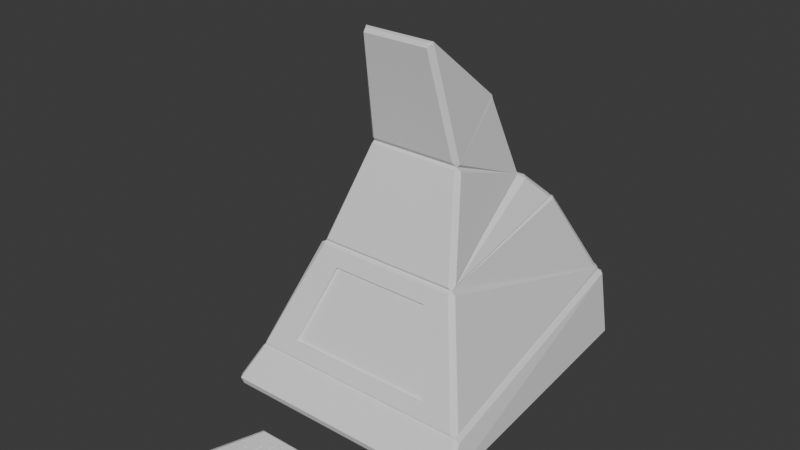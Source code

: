 # Source: base-with-logo-plate.blend  (saved by Blender 4.0.36; exported with 4.5.12 LTS)
import bpy
from mathutils import Matrix  # noqa: F401  (used for matrix-valued properties, if any)

bpy.ops.wm.read_factory_settings(use_empty=True)
scene = bpy.context.scene
scene.name = 'Scene'

# ---- collections
col_collection = bpy.data.collections.new('Collection'); scene.collection.children.link(col_collection)

# ---- world
world_world = bpy.data.worlds.new('World'); scene.world = world_world
world_world.use_nodes = True; world_world.node_tree.nodes.clear()
_N = world_world.node_tree.nodes; _L = world_world.node_tree.links
n0 = _N.new('ShaderNodeOutputWorld'); n0.name = 'World Output'; n0.location = (300, 300)
n1 = _N.new('ShaderNodeBackground'); n1.name = 'Background'; n1.location = (10, 300)
n1.inputs[0].default_value = (0.05088, 0.05088, 0.05088, 1.0)
_L.new(n1.outputs[0], n0.inputs[0])
n0.is_active_output = True
world_world.color = (0.05088, 0.05088, 0.05088)
world_world.use_sun_shadow = False
world_world.sun_shadow_jitter_overblur = 0.0

# ---- meshes
me_cube = bpy.data.meshes.new('Cube')
me_cube.from_pydata([(0.7869, 0.9237, 0.4122), (1.037, -0.9901, -0.3418), (0.2068, -0.1337, 3.128), (-0.7869, 0.9237, 0.4122), (-1.037, -0.9901, -0.3418), (-0.2068, -0.1337, 3.128), (1.132, -1.085, -0.7354), (-1.132, -1.085, -0.7354), (0.8819, 0.9237, -0.7354), (-0.8819, 0.9237, -0.7354), (0.716, -0.7256, 1.764), (-0.716, -0.7256, 1.764), (0.6109, 0.568, 2.25), (-0.6109, 0.568, 2.25), (0.616, -0.6538, 1.764), (-0.616, -0.6538, 1.764), (0.5076, 0.5175, 2.219), (-0.5076, 0.5175, 2.219), (0.4536, -0.4308, 3.582), (-0.4536, -0.4308, 3.582), (0.4164, 0.3209, 2.797), (-0.4164, 0.3209, 2.797), (0.2913, -0.3327, 3.522), (-0.2913, -0.3327, 3.522), (0.2748, 0.3691, 2.595), (-0.2748, 0.3691, 2.595), (0.2771, -0.5369, 5.644), (-0.2771, -0.5369, 5.644), (0.2771, 0.01274, 4.567), (-0.2771, 0.01274, 4.567), (1.117, -1.083, -0.2996), (-0.8785, 0.9931, 0.4545), (0.8785, 0.9931, 0.4545), (-1.117, -1.083, -0.2996), (1.124, -1.116, -0.3839), (1.162, -1.074, -0.3838), (-1.162, -1.074, -0.3838), (-1.124, -1.116, -0.3839), (0.9201, 1.008, 0.3703), (0.8737, 1.05, 0.3703), (-0.9201, 1.008, 0.3703), (-0.8737, 1.05, 0.3703), (0.3492, -0.5876, 5.755), (-0.3492, -0.5876, 5.755), (1.132, -1.052, -0.2573), (1.093, -1.096, -0.2573), (-0.8689, 0.964, 0.4968), (-0.8526, 1.006, 0.4968), (0.8526, 1.006, 0.4968), (0.8802, 0.964, 0.4968), (-1.093, -1.096, -0.2573), (-1.132, -1.052, -0.2573), (0.6419, 0.5647, 2.208), (0.5955, 0.6114, 2.208), (-0.7071, -0.7572, 1.722), (0.7071, -0.7572, 1.722), (-0.5955, 0.6114, 2.208), (-0.6419, 0.5647, 2.208), (0.5793, 0.5757, 2.276), (0.6261, 0.5287, 2.277), (0.7267, -0.6952, 1.821), (0.6873, -0.7371, 1.822), (-0.6283, 0.5283, 2.277), (-0.5822, 0.5757, 2.276), (-0.6873, -0.7371, 1.822), (-0.7267, -0.6952, 1.821), (0.4819, -0.4205, 3.626), (0.4305, -0.4542, 3.66), (-0.4305, -0.4542, 3.66), (-0.4819, -0.4204, 3.626), (-0.4466, 0.3876, 2.744), (-0.4973, 0.3534, 2.72), (-0.4925, -0.4176, 3.498), (-0.4536, -0.4521, 3.545), (0.4973, 0.3534, 2.72), (0.4466, 0.3876, 2.744), (0.4536, -0.4521, 3.545), (0.4925, -0.418, 3.498), (0.3052, -0.5854, 5.751), (-0.3052, -0.5854, 5.751), (0.3227, -0.6174, 5.742), (0.3279, -0.6333, 5.669), (-0.3279, -0.6333, 5.669), (-0.3227, -0.6174, 5.742), (0.2068, 0.1594, 3.128), (0.2748, 0.1842, 2.885), (0.2748, 0.1594, 3.128), (0.2811, -0.009119, 2.862), (0.2842, -0.1337, 3.128), (-0.2068, 0.1594, 3.128), (-0.2748, 0.1842, 2.885), (-0.2748, 0.1594, 3.128), (-0.2842, -0.1337, 3.128), (-0.2811, -0.009119, 2.862), (-0.7167, -0.6831, 1.894), (-0.6765, -0.7239, 1.902), (0.7167, -0.679, 1.894), (0.6765, -0.7228, 1.902), (0.3586, 0.06296, 4.359), (0.3143, 0.09363, 4.406), (0.3501, 0.05923, 4.438), (-0.3143, 0.09363, 4.406), (-0.3588, 0.06299, 4.359), (-0.3501, 0.05923, 4.438), (-0.4484, 0.3028, 2.825), (-0.4047, 0.3302, 2.846), (0.4047, 0.3302, 2.846), (0.4484, 0.3029, 2.825), (-0.8365, 0.9803, 0.5733), (0.8365, 0.9803, 0.5733), (-0.865, 0.9382, 0.5733), (0.8657, 0.9382, 0.5733), (0.76, -0.7312, 1.713), (-0.76, -0.7312, 1.713), (0.9463, 0.9988, -1.0), (0.9625, 1.054, -0.8691), (1.009, 1.012, -0.8692), (0.9636, 0.9832, -1.0), (1.201, -1.257, -1.0), (1.246, -1.24, -0.8695), (1.208, -1.282, -0.8696), (1.193, -1.265, -1.0), (-0.9636, 0.9832, -1.0), (-1.009, 1.012, -0.8692), (-0.9463, 0.9988, -1.0), (-0.9625, 1.054, -0.8691), (-1.193, -1.265, -1.0), (-1.208, -1.282, -0.8696), (-1.201, -1.257, -1.0), (-1.246, -1.24, -0.8695), (0.7492, -1.026, -0.00969), (0.4973, -0.7793, 1.446), (-0.7492, -1.026, -0.00969), (-0.4973, -0.7793, 1.446), (-0.7316, -1.028, 0.1388), (-0.4973, -0.8055, 1.44), (-0.7492, -1.045, 0.0378), (0.7316, -1.028, 0.1388), (0.7492, -1.045, 0.0378), (0.4973, -0.8055, 1.44)], [], [(3, 4, 7, 9), (17, 4, 3), (41, 125, 123, 40), (1, 4, 15, 14), (15, 4, 17), (6, 8, 9, 7), (4, 1, 6, 7), (0, 3, 9, 8), (1, 0, 8, 6), (15, 17, 25), (19, 73, 76, 18), (104, 94, 72), (22, 88, 87, 24, 14), (12, 13, 63, 58), (3, 0, 16, 17), (16, 0, 1), (22, 23, 27, 26), (23, 29, 27), (14, 15, 23, 22), (11, 54, 55, 10), (17, 16, 24, 25), (43, 27, 103), (27, 43, 79), (66, 98, 100, 42), (43, 103, 102, 69), (86, 28, 84), (86, 88, 22, 28), (14, 16, 1), (24, 16, 14), (23, 15, 25, 93, 92), (93, 25, 90), (28, 22, 26), (33, 30, 45, 50), (32, 31, 47, 48), (108, 109, 48, 47), (65, 21, 71), (12, 53, 56, 13), (127, 37, 36, 129), (26, 27, 79, 78), (76, 73, 95, 97), (60, 74, 20), (71, 62, 65), (98, 66, 107), (101, 103, 29), (91, 89, 29), (20, 75, 70, 21), (20, 107, 96, 60), (11, 10, 61, 64), (19, 18, 67, 68), (104, 19, 69), (34, 35, 30), (33, 36, 37), (38, 39, 32), (40, 31, 41), (102, 104, 69), (107, 66, 18), (72, 19, 104), (44, 45, 30), (46, 47, 31), (48, 49, 32), (50, 51, 33), (52, 53, 12), (56, 57, 13), (58, 59, 12), (60, 61, 10), (62, 63, 13), (64, 65, 11), (66, 67, 18), (68, 69, 19), (70, 71, 21), (72, 73, 19), (74, 75, 20), (76, 77, 18), (30, 33, 37, 34), (46, 113, 11), (31, 32, 39, 41), (119, 116, 38, 35), (120, 34, 37, 127), (36, 40, 123, 129), (108, 47, 46, 110), (74, 59, 58, 75), (76, 97, 96, 77), (42, 26, 78), (42, 81, 66), (63, 70, 75, 58), (64, 95, 94, 65), (38, 116, 115, 39), (81, 82, 68, 67), (68, 82, 69), (78, 80, 42), (83, 79, 43), (81, 42, 80), (43, 82, 83), (82, 81, 80, 83), (78, 79, 83, 80), (2, 84, 85, 87), (2, 87, 88), (86, 84, 2, 88), (89, 5, 93, 90), (93, 5, 92), (92, 5, 89, 91), (97, 95, 64, 61), (18, 77, 107), (94, 95, 73, 72), (20, 21, 105, 106), (96, 97, 61, 60), (21, 65, 94, 104), (96, 107, 77), (98, 99, 100), (101, 102, 103), (106, 107, 20), (98, 107, 106, 99), (101, 105, 104, 102), (28, 26, 100), (104, 105, 21), (100, 26, 42), (103, 27, 29), (34, 120, 119, 35), (52, 10, 111), (57, 110, 11), (53, 109, 108, 56), (56, 108, 110, 57), (62, 71, 70, 63), (53, 52, 111, 109), (12, 59, 60, 10), (45, 44, 112, 55), (48, 109, 111, 49), (57, 11, 13), (12, 10, 52), (49, 111, 10), (46, 11, 110), (35, 38, 32, 30), (60, 59, 74), (62, 13, 11, 65), (50, 54, 113, 51), (112, 44, 49), (33, 31, 40, 36), (113, 46, 51), (54, 50, 45, 55, 139, 137, 138, 136, 134, 135), (139, 55, 54, 135), (125, 41, 39, 115), (49, 10, 112), (51, 46, 31, 33), (30, 32, 49, 44), (55, 112, 10), (11, 113, 54), (114, 124, 125, 115), (119, 120, 121, 118), (127, 129, 128, 126), (120, 127, 126, 121), (115, 116, 117, 114), (123, 125, 124, 122), (122, 128, 129, 123), (116, 119, 118, 117), (124, 114, 117, 118, 121, 126, 128, 122), (133, 131, 139, 135), (131, 133, 132, 130), (130, 132, 136, 138), (132, 133, 134, 136), (131, 137, 139), (133, 135, 134), (137, 131, 130, 138), (69, 82, 43), (66, 81, 67), (99, 28, 100), (29, 28, 99, 101), (87, 85, 24), (92, 91, 29, 23), (89, 84, 28, 29), (89, 90, 84), (84, 90, 85), (25, 24, 85, 90), (99, 106, 105, 101)])
_uv = me_cube.uv_layers.new(name='UVMap')
_uv.uv.foreach_set('vector', [0.8592, 0.5158, 0.8592, 0.7342, 0.8592, 0.7342, 0.8592, 0.5158, 0.8592, 0.5158, 0.8592, 0.7342, 0.8592, 0.5158, 0.6176, 0.2556, 0.3839, 0.2552, 0.3839, 0.2458, 0.6176, 0.2458, 0.6408, 0.7342, 0.8592, 0.7342, 0.8592, 0.7342, 0.6408, 0.7342, 0.8592, 0.7342, 0.8592, 0.7342, 0.8592, 0.5158, 0.6408, 0.7342, 0.6408, 0.5158, 0.8592, 0.5158, 0.8592, 0.7342, 0.8592, 0.7342, 0.6408, 0.7342, 0.6408, 0.7342, 0.8592, 0.7342, 0.6408, 0.5158, 0.8592, 0.5158, 0.8592, 0.5158, 0.6408, 0.5158, 0.6408, 0.7342, 0.6408, 0.5158, 0.6408, 0.5158, 0.6408, 0.7342, 0.8592, 0.7342, 0.8592, 0.5158, 0.8592, 0.5158, 0.625, 1.0, 0.625, 0.9893, 0.625, 0.7607, 0.625, 0.75, 0.625, 0.2183, 0.625, 0.0117, 0.625, 0.0117, 0.6408, 0.7342, 0.6408, 0.6796, 0.6408, 0.625, 0.6408, 0.5158, 0.6408, 0.7342, 0.625, 0.5, 0.625, 0.25, 0.625, 0.2585, 0.625, 0.4913, 0.8592, 0.5158, 0.6408, 0.5158, 0.6408, 0.5158, 0.8592, 0.5158, 0.6408, 0.5158, 0.6408, 0.5158, 0.6408, 0.7342, 0.6408, 0.7342, 0.8592, 0.7342, 0.8592, 0.7342, 0.6408, 0.7342, 0.8592, 0.7342, 0.8592, 0.5158, 0.8592, 0.7342, 0.6408, 0.7342, 0.8592, 0.7342, 0.8592, 0.7342, 0.6408, 0.7342, 0.625, 1.0, 0.625, 0.9927, 0.625, 0.7573, 0.625, 0.75, 0.8592, 0.5158, 0.6408, 0.5158, 0.6408, 0.5158, 0.8592, 0.5158, 0.875, 0.7318, 0.8592, 0.7342, 0.875, 0.5117, 0.8592, 0.7342, 0.8729, 0.7344, 0.8657, 0.7407, 0.625, 0.7318, 0.625, 0.5198, 0.625, 0.5117, 0.625, 0.7318, 0.625, 0.01822, 0.625, 0.2271, 0.625, 0.2194, 0.625, 0.01822, 0.6408, 0.5158, 0.6603, 0.5166, 0.875, 0.5253, 0.6408, 0.5158, 0.6408, 0.6796, 0.6408, 0.7342, 0.6408, 0.5158, 0.6408, 0.7342, 0.6408, 0.5158, 0.6408, 0.7342, 0.6408, 0.5158, 0.6408, 0.5158, 0.6408, 0.7342, 0.8592, 0.7342, 0.8592, 0.7342, 0.8592, 0.5158, 0.8592, 0.625, 0.8592, 0.6796, 0.8592, 0.625, 0.8592, 0.5158, 0.8592, 0.5158, 0.6408, 0.5158, 0.6408, 0.7342, 0.6408, 0.7342, 0.625, 1.0, 0.625, 0.75, 0.625, 0.7548, 0.625, 0.9952, 0.625, 0.5, 0.625, 0.25, 0.625, 0.256, 0.625, 0.494, 0.625, 0.2561, 0.625, 0.4939, 0.625, 0.494, 0.625, 0.256, 0.625, 0.0117, 0.625, 0.2415, 0.625, 0.2417, 0.625, 0.5, 0.625, 0.4916, 0.625, 0.2584, 0.625, 0.25, 0.3951, 0.0, 0.6181, 0.0, 0.6176, 0.004227, 0.3946, 0.004227, 0.6408, 0.7342, 0.8592, 0.7342, 0.8599, 0.7421, 0.6343, 0.7407, 0.625, 0.7607, 0.625, 0.9893, 0.625, 0.9926, 0.625, 0.7574, 0.625, 0.7385, 0.625, 0.5083, 0.625, 0.5085, 0.625, 0.2417, 0.625, 0.2417, 0.625, 0.0117, 0.625, 0.5311, 0.625, 0.7411, 0.625, 0.5311, 0.8602, 0.5027, 0.8698, 0.5052, 0.8592, 0.5158, 0.8592, 0.5158, 0.625, 0.5253, 0.8592, 0.5158, 0.625, 0.5, 0.625, 0.4881, 0.625, 0.2617, 0.625, 0.25, 0.625, 0.5124, 0.625, 0.5257, 0.625, 0.7385, 0.625, 0.7385, 0.625, 1.0, 0.625, 0.75, 0.625, 0.7573, 0.625, 0.9927, 0.625, 1.0, 0.625, 0.75, 0.625, 0.7611, 0.625, 0.9889, 0.625, 0.2249, 0.625, 0.0, 0.625, 0.008959, 0.6176, 0.7544, 0.6176, 0.7458, 0.625, 0.75, 0.625, 0.002565, 0.6176, 0.004227, 0.618, 0.0004236, 0.6176, 0.5042, 0.6176, 0.4944, 0.625, 0.5, 0.6176, 0.2458, 0.625, 0.25, 0.6176, 0.2556, 0.625, 0.2194, 0.625, 0.2194, 0.625, 0.01822, 0.625, 0.5311, 0.625, 0.7411, 0.625, 0.75, 0.625, 0.0117, 0.625, 0.0, 0.625, 0.2175, 0.625, 0.7455, 0.625, 0.7499, 0.625, 0.75, 0.625, 0.2421, 0.625, 0.2514, 0.625, 0.25, 0.625, 0.494, 0.625, 0.5043, 0.625, 0.5, 0.625, 0.0, 0.625, 0.004487, 0.625, 0.0, 0.625, 0.5079, 0.625, 0.4986, 0.625, 0.5, 0.625, 0.2584, 0.625, 0.2495, 0.625, 0.25, 0.625, 0.4913, 0.625, 0.502, 0.625, 0.5, 0.625, 0.7385, 0.625, 0.7476, 0.625, 0.75, 0.625, 0.2417, 0.625, 0.2514, 0.625, 0.25, 0.625, 3.316e-05, 0.625, 0.007388, 0.625, 0.0, 0.625, 0.7318, 0.625, 0.7476, 0.625, 0.75, 0.625, 0.0, 0.625, 0.008959, 0.625, 0.0, 0.625, 0.2617, 0.625, 0.2483, 0.625, 0.25, 0.625, 0.9987, 0.625, 0.9893, 0.625, 0.993, 0.625, 0.5083, 0.625, 0.4983, 0.625, 0.5085, 0.625, 0.7607, 0.625, 0.752, 0.625, 0.75, 0.625, 0.75, 0.625, 1.0, 0.6176, 0.9956, 0.6176, 0.7544, 0.625, 0.2155, 0.625, 0.004487, 0.625, 0.004487, 0.625, 0.25, 0.625, 0.5, 0.6176, 0.4944, 0.6176, 0.2556, 0.3946, 0.7458, 0.3839, 0.5042, 0.6176, 0.5042, 0.6176, 0.7458, 0.3946, 0.7542, 0.6176, 0.7544, 0.6176, 0.9956, 0.3946, 0.9958, 0.6176, 0.004227, 0.6176, 0.2458, 0.3839, 0.2458, 0.3946, 0.004227, 0.625, 0.2561, 0.625, 0.256, 0.625, 0.2421, 0.625, 0.2421, 0.625, 0.5083, 0.625, 0.5083, 0.625, 0.4913, 0.625, 0.4881, 0.625, 0.7607, 0.625, 0.7574, 0.625, 0.7385, 0.625, 0.7385, 0.625, 0.7318, 0.6408, 0.7342, 0.6343, 0.7407, 0.625, 0.7318, 0.625, 0.7643, 0.625, 0.7318, 0.625, 0.2585, 0.625, 0.2617, 0.625, 0.4881, 0.625, 0.4913, 0.625, 0.0, 0.625, 0.0, 0.625, 0.0117, 0.625, 0.0117, 0.6176, 0.5042, 0.3839, 0.5042, 0.3839, 0.4948, 0.6176, 0.4944, 0.625, 0.7643, 0.625, 0.9857, 0.625, 0.9889, 0.625, 0.7611, 0.625, 0.0, 0.625, 0.0, 0.625, 0.01822, 0.6343, 0.7407, 0.6313, 0.7385, 0.6271, 0.7344, 0.8687, 0.7385, 0.8657, 0.7407, 0.8729, 0.7344, 0.625, 0.7643, 0.625, 0.738, 0.625, 0.7621, 0.8748, 0.7327, 0.8695, 0.7379, 0.8687, 0.7385, 0.625, 0.9857, 0.625, 0.7643, 0.625, 0.7659, 0.625, 0.9841, 0.6343, 0.7407, 0.8599, 0.7421, 0.8604, 0.7483, 0.6291, 0.7459, 0.625, 0.0, 0.625, 0.2247, 0.3966, 0.241, 0.3755, 0.0, 0.625, 1.0, 0.3755, 1.0, 0.625, 0.8909, 0.7791, 0.5253, 0.875, 0.5253, 0.875, 0.75, 0.7659, 0.75, 0.625, 0.5253, 0.625, 0.75, 0.3755, 0.75, 0.3966, 0.509, 0.3755, 0.75, 0.625, 0.75, 0.625, 0.8591, 0.7341, 0.75, 0.625, 0.75, 0.625, 0.5253, 0.7209, 0.5253, 0.625, 0.7574, 0.625, 0.9926, 0.625, 0.9927, 0.625, 0.7573, 0.625, 0.75, 0.625, 0.7385, 0.625, 0.5315, 0.625, 0.0117, 0.625, 0.0, 0.625, 0.0, 0.625, 0.0117, 0.625, 0.5, 0.625, 0.2544, 0.625, 0.2712, 0.625, 0.4788, 0.625, 0.7385, 0.625, 0.7574, 0.625, 0.7573, 0.625, 0.7385, 0.625, 0.2415, 0.625, 0.0117, 0.625, 0.0117, 0.625, 0.2183, 0.625, 0.7385, 0.625, 0.5266, 0.625, 0.7385, 0.625, 0.4856, 0.625, 0.4742, 0.625, 0.4855, 0.625, 0.2758, 0.625, 0.2644, 0.625, 0.2688, 0.625, 0.5164, 0.625, 0.5257, 0.625, 0.5124, 0.625, 0.4856, 0.625, 0.4879, 0.625, 0.4788, 0.625, 0.4742, 0.625, 0.2758, 0.625, 0.2712, 0.625, 0.2621, 0.625, 0.2644, 0.6408, 0.5158, 0.6408, 0.7342, 0.6302, 0.5052, 0.625, 0.2244, 0.625, 0.2291, 0.625, 0.2353, 0.6302, 0.5052, 0.6408, 0.7342, 0.625, 0.7318, 0.875, 0.5117, 0.8592, 0.7342, 0.8592, 0.5158, 0.6176, 0.7544, 0.3946, 0.7542, 0.3946, 0.7458, 0.6176, 0.7458, 0.625, 0.5079, 0.625, 0.7147, 0.625, 0.5079, 0.625, 0.2421, 0.625, 0.2421, 0.625, 0.03648, 0.625, 0.4916, 0.625, 0.4939, 0.625, 0.2561, 0.625, 0.2584, 0.625, 0.2584, 0.625, 0.2561, 0.625, 0.2421, 0.625, 0.2421, 0.625, 0.2417, 0.625, 0.2417, 0.625, 0.2617, 0.625, 0.2585, 0.625, 0.4916, 0.625, 0.5079, 0.625, 0.5079, 0.625, 0.4939, 0.625, 0.5, 0.625, 0.5083, 0.625, 0.7426, 0.625, 0.75, 0.625, 0.7548, 0.625, 0.7455, 0.625, 0.7455, 0.625, 0.7572, 0.625, 0.494, 0.625, 0.4939, 0.625, 0.5079, 0.625, 0.5079, 0.625, 0.2421, 0.625, 0.0, 0.625, 0.25, 0.625, 0.5, 0.625, 0.7147, 0.625, 0.5079, 0.625, 0.5079, 0.625, 0.5079, 0.625, 0.7455, 0.625, 0.2421, 0.625, 0.03648, 0.625, 0.2421, 0.6176, 0.7458, 0.6176, 0.5042, 0.625, 0.5, 0.625, 0.75, 0.625, 0.7426, 0.625, 0.5083, 0.625, 0.5083, 0.625, 0.2417, 0.625, 0.25, 0.625, 0.0, 0.625, 0.007388, 0.625, 0.0, 0.625, 0.0, 0.625, 0.004487, 0.625, 0.004487, 0.625, 0.7455, 0.625, 0.7455, 0.625, 0.536, 0.625, 0.0, 0.625, 0.25, 0.6176, 0.2458, 0.6176, 0.004227, 0.625, 0.004487, 0.625, 0.2155, 0.625, 0.004487, 0.625, 0.9928, 0.625, 0.9952, 0.625, 0.7548, 0.625, 0.7572, 0.625, 0.7962, 0.625, 0.7896, 0.625, 0.7891, 0.625, 0.9609, 0.625, 0.9604, 0.625, 0.9538, 0.625, 0.7962, 0.625, 0.7572, 0.625, 0.9928, 0.625, 0.9538, 0.3839, 0.2552, 0.6176, 0.2556, 0.6176, 0.4944, 0.3839, 0.4948, 0.625, 0.5079, 0.625, 0.7455, 0.625, 0.7455, 0.625, 0.004487, 0.625, 0.2457, 0.625, 0.25, 0.625, 0.0, 0.625, 0.75, 0.625, 0.5, 0.625, 0.536, 0.625, 0.7455, 0.625, 0.7572, 0.625, 0.7455, 0.625, 0.7455, 0.625, 0.004487, 0.625, 0.004487, 0.625, 0.0, 0.375, 0.4996, 0.375, 0.2717, 0.3839, 0.2552, 0.3839, 0.4948, 0.3946, 0.7458, 0.3946, 0.7542, 0.375, 0.749, 0.375, 0.7473, 0.375, 0.9948, 0.375, 0.9873, 0.375, 0.9781, 0.375, 0.9798, 0.3946, 0.7542, 0.3946, 0.9958, 0.375, 0.9798, 0.375, 0.749, 0.3839, 0.4948, 0.3839, 0.5042, 0.375, 0.5032, 0.375, 0.4996, 0.375, 0.2624, 0.375, 0.2552, 0.375, 0.2717, 0.375, 0.2746, 0.375, 0.2746, 0.375, 0.9781, 0.375, 0.982, 0.375, 0.2627, 0.3839, 0.5042, 0.3946, 0.7458, 0.375, 0.7473, 0.375, 0.5032, 0.375, 0.2717, 0.375, 0.4996, 0.375, 0.5032, 0.375, 0.7473, 0.375, 0.749, 0.375, 0.9798, 0.375, 0.9781, 0.375, 0.2746, 0.875, 0.75, 0.625, 0.75, 0.625, 0.75, 0.875, 0.75, 0.625, 0.75, 0.875, 0.75, 0.125, 0.75, 0.375, 0.75, 0.375, 0.75, 0.125, 0.75, 0.125, 0.75, 0.375, 0.75, 0.125, 0.75, 0.875, 0.75, 0.1776, 0.75, 0.125, 0.75, 0.625, 0.75, 0.3925, 0.75, 0.625, 0.75, 0.875, 0.75, 0.875, 0.75, 0.1776, 0.75, 0.3925, 0.75, 0.625, 0.75, 0.375, 0.75, 0.375, 0.75, 0.625, 0.01822, 0.625, 0.0, 0.625, 0.01822, 0.625, 0.7318, 0.625, 0.7643, 0.625, 0.7611, 0.6514, 0.5001, 0.6408, 0.5158, 0.6397, 0.5029, 0.8592, 0.5158, 0.6408, 0.5158, 0.6514, 0.5001, 0.8602, 0.5027, 0.6408, 0.612, 0.6408, 0.5158, 0.6408, 0.5158, 0.8592, 0.66, 0.8592, 0.5158, 0.8592, 0.5158, 0.8592, 0.7342, 0.625, 0.5253, 0.875, 0.5253, 0.6603, 0.5166, 0.8397, 0.5166, 0.625, 0.5253, 0.3966, 0.509, 0.875, 0.5253, 0.875, 0.5253, 0.3966, 0.509, 0.3966, 0.241, 0.8592, 0.5158, 0.6408, 0.5158, 0.3966, 0.241, 0.8592, 0.5158, 0.625, 0.4742, 0.625, 0.4788, 0.625, 0.2712, 0.625, 0.2758])
me_cube.materials.append(None)
me_cube.use_mirror_vertex_groups = False
me_cube.update()
me_cube_001 = bpy.data.meshes.new('Cube.001')
me_cube_001.from_pydata([(0.7886, -2.345, -0.4951), (-0.9936, -1.918, -0.9193), (-0.6568, -1.918, 0.9017), (0.777, -2.345, -0.657), (0.8335, -2.345, -0.6158), (0.9936, -1.918, -0.9193), (0.8365, -2.345, -0.5828), (0.6568, -1.918, 0.9017), (0.8634, -2.345, -0.5247), (0.8544, -2.345, -0.6378), (0.8325, -2.345, -0.4932), (0.8276, -2.345, -0.5691), (0.8157, -2.345, -0.6954), (0.8216, -2.345, -0.7037), (0.8246, -2.345, -0.7155), (0.813, -2.345, -0.4894), (-1.091, -0.6484, -1.0), (0.78, -2.345, -0.6597), (-0.724, -0.6485, 0.9824), (0.7859, -2.345, -0.8108), (0.7651, -2.345, -0.5114), (1.091, -0.6484, -1.0), (0.724, -0.6485, 0.9824), (0.774, -2.345, -0.5031), (0.7508, -2.345, -0.5938), (0.7538, -2.345, -0.6103), (0.8127, -2.345, -0.815), (0.8127, -2.345, -0.7325), (0.7537, -2.345, -0.541), (0.8663, -2.345, -0.6584), (0.804, -2.345, -0.5644), (0.8529, -2.345, -0.5082), (0.8737, -2.345, -0.7449), (0.8603, -2.345, -0.6474), (0.8618, -2.345, -0.7779), (0.8559, -2.345, -0.7889), (0.8468, -2.345, -0.7998), (0.8213, -2.345, -0.5622), (0.8187, -2.345, -0.6996), (0.8216, -2.345, -0.727), (0.8023, -2.345, -0.5794), (0.8097, -2.345, -0.5952), (0.8038, -2.345, -0.815), (0.7874, -2.345, -0.668), (0.7799, -2.345, -0.7107), (0.774, -2.345, -0.6529), (0.7705, -2.345, -0.7985), (0.7502, -2.345, -0.5814), (0.7502, -2.345, -0.5759), (0.7517, -2.345, -0.775), (0.7457, -2.345, -0.7628), (0.7427, -2.345, -0.7518), (0.7576, -2.345, -0.6254), (0.7636, -2.345, -0.6364), (0.8053, -2.345, -0.7325), (0.7963, -2.345, -0.727), (0.8082, -2.345, -0.6886), (0.7963, -2.345, -0.6776), (0.8122, -2.345, -0.5598), (0.832, -2.345, -0.8095), (0.844, -2.345, -0.4985), (0.8678, -2.345, -0.7628), (0.8769, -2.345, -0.7106), (0.8753, -2.345, -0.6884), (0.8707, -2.345, -0.6693), (0.8678, -2.345, -0.543), (0.8678, -2.345, -0.5485), (-0.5448, -2.345, -0.5004), (-0.5091, -2.345, -0.5629), (-0.4733, -2.345, 0.5216), (-0.3502, -2.345, -0.621), (-0.3483, -2.345, -0.5783), (-0.7413, -2.345, -0.6788), (-0.6341, -2.345, 0.2496), (-0.5626, -2.345, -0.7834), (-0.4697, -2.345, -0.702), (-0.4733, -2.345, -0.4949), (-0.4604, -2.345, -0.7889), (-0.4568, -2.345, -0.5883), (-0.1399, -2.345, 0.376), (-0.4823, -2.345, -0.5786), (-0.4465, -2.345, 0.67), (-0.3528, -2.345, 0.67), (-0.2322, -2.345, -0.2037), (0.3275, -2.345, -0.2037), (0.4465, -2.345, 0.67), (0.4793, -2.345, 0.5216), (0.64, -2.345, 0.2496), (0.4674, -2.345, -0.4894), (0.4346, -2.345, -0.4894), (0.3885, -2.345, -0.4894), (0.3885, -2.345, -0.6268), (0.3334, -2.345, -0.668), (0.2917, -2.345, -0.4894), (0.2322, -2.345, 0.4415), (0.128, -2.345, 0.3301), (0.05656, -2.345, -0.4894), (-0.05656, -2.345, -0.4894), (-0.1399, -2.345, 0.1233), (-0.2977, -2.345, -0.5965), (-0.2977, -2.345, -0.6268), (-0.3185, -2.345, -0.5114), (-0.3453, -2.345, -0.5912), (-0.3572, -2.345, -0.6268), (-0.4168, -2.345, -0.4894), (-0.4584, -2.345, -0.5114), (-0.4704, -2.345, -0.5938), (-0.4644, -2.345, -0.5938), (-0.4644, -2.345, -0.7009), (-0.4942, -2.345, -0.7257), (-0.5239, -2.345, -0.4894), (-0.5439, -2.345, -0.6048), (-0.5418, -2.345, -0.7009), (-0.5507, -2.345, -0.6625), (-0.5478, -2.345, -0.679), (-0.8276, -2.345, -0.6898), (0.3275, -2.345, 0.7964), (-0.4733, -2.345, 0.09167), (-0.7413, -2.345, -0.804), (-0.6698, -2.345, -0.804), (-0.6341, -2.345, 0.3746), (-0.5269, -2.345, -0.7276), (-0.4555, -2.345, -0.7106), (-0.3126, -2.345, -0.521), (0.04465, -2.345, -0.6886), (0.04465, -2.345, -0.6062), (-0.5879, -2.345, -0.7312), (-0.5909, -2.345, -0.5828), (-0.5671, -2.345, 0.5216), (-0.5293, -2.345, -0.5783), (-0.4452, -2.345, -0.7641), (-0.4421, -2.345, -0.7476), (-0.3325, -2.345, -0.4943), (-0.326, -2.345, -0.5004), (-0.3275, -2.345, -0.2037), (0.2322, -2.345, -0.2037), (0.3587, -2.345, 0.67), (0.5671, -2.345, 0.5216), (0.64, -2.345, 0.3746), (0.5671, -2.345, 0.2496), (0.579, -2.345, -0.4894), (0.4793, -2.345, 0.09167), (0.4674, -2.345, -0.804), (0.4465, -2.345, -0.0457), (0.4346, -2.345, -0.815), (0.3334, -2.345, -0.804), (0.3275, -2.345, 0.6082), (0.3275, -2.345, 0.5436), (0.2917, -2.345, -0.804), (0.2664, -2.345, -0.4894), (0.1846, -2.345, -0.5732), (0.1846, -2.345, -0.804), (0.1414, -2.345, -0.4894), (0.1414, -2.345, -0.5732), (0.128, -2.345, 0.1439), (0.1221, -2.345, -0.4894), (0.1221, -2.345, -0.804), (0.07591, -2.345, -0.4894), (0.05656, -2.345, -0.5732), (-0.04614, -2.345, 0.4804), (-0.0521, -2.345, -0.03608), (-0.05656, -2.345, -0.804), (-0.1399, -2.345, 0.3115), (-0.1399, -2.345, 0.04607), (-0.1399, -2.345, -0.2243), (-0.2322, -2.345, 0.4818), (-0.2798, -2.345, -0.804), (-0.3066, -2.345, -0.532), (-0.2992, -2.345, -0.5526), (-0.2977, -2.345, -0.5732), (-0.3002, -2.345, -0.6432), (-0.3298, -2.345, -0.6838), (-0.3438, -2.345, -0.4894), (-0.3453, -2.345, -0.5996), (-0.3453, -2.345, -0.61), (-0.3334, -2.345, -0.804), (-0.3766, -2.345, -0.6268), (-0.3766, -2.345, -0.6996), (-0.4168, -2.345, -0.804), (-0.4465, -2.345, -0.0457), (-0.4515, -2.345, -0.7174), (-0.448, -2.345, -0.7229), (-0.4436, -2.345, -0.7325), (-0.4795, -2.345, -0.7106), (-0.4838, -2.345, -0.7161), (-0.4759, -2.345, -0.7064), (-0.4852, -2.345, -0.8095), (-0.4927, -2.345, -0.4894), (-0.5061, -2.345, -0.5622), (-0.4903, -2.345, -0.5687), (-0.5031, -2.345, -0.7325), (-0.5206, -2.345, -0.5686), (-0.5373, -2.345, -0.4952), (-0.5369, -2.345, -0.588), (-0.5389, -2.345, -0.804), (-0.5589, -2.345, -0.5152), (-0.5478, -2.345, -0.6144), (-0.5507, -2.345, -0.6309), (-0.5522, -2.345, -0.7943), (-0.5671, -2.345, 0.2496), (-0.5671, -2.345, -0.5251), (-0.579, -2.345, -0.5471), (-0.5731, -2.345, -0.5361), (-0.5701, -2.345, -0.7724), (-0.585, -2.345, -0.5636), (-0.5954, -2.345, -0.6996), (-0.5929, -2.345, -0.7174), (-0.585, -2.345, -0.7408), (-0.6237, -2.345, -0.4894), (-0.6698, -2.345, -0.4894), (-0.7011, -2.345, -0.4798), (-0.7852, -2.345, -0.6567), (-0.7852, -2.345, -0.7644), (-0.8276, -2.345, -0.804), (-0.8737, -2.345, -0.804), (-0.8737, -2.345, -0.4798), (-0.7011, -2.345, -0.804), (-0.6237, -2.345, -0.804), (-0.5969, -2.345, -0.6584), (-0.5969, -2.345, -0.6199), (-0.5939, -2.345, -0.5952), (-0.576, -2.345, -0.7628), (-0.5671, -2.345, 0.09167), (-0.5671, -2.345, 0.3746), (-0.5363, -2.345, -0.7151), (-0.5135, -2.345, -0.815), (-0.5276, -2.345, -0.8095), (-0.5135, -2.345, -0.7325), (-0.4986, -2.345, -0.8138), (-0.4997, -2.345, -0.5622), (-0.4897, -2.345, -0.7215), (-0.4778, -2.345, -0.586), (-0.4501, -2.345, -0.7765), (-0.448, -2.345, -0.5704), (-0.4437, -2.345, -0.5498), (-0.4451, -2.345, -0.5622), (-0.446, -2.345, -0.5385), (-0.3766, -2.345, -0.804), (-0.3766, -2.345, -0.5732), (-0.3528, -2.345, -0.5732), (-0.3647, -2.345, -0.5732), (-0.3528, -2.345, -0.0457), (-0.3275, -2.345, 0.7648), (-0.3135, -2.345, -0.6693), (-0.3029, -2.345, -0.6529), (-0.0521, -2.345, -0.2985), (-0.01637, -2.345, -0.804), (-0.01637, -2.345, -0.6886), (-0.01637, -2.345, -0.6062), (-0.01637, -2.345, -0.5732), (0.07591, -2.345, -0.804), (0.2248, -2.345, -0.804), (0.2248, -2.345, -0.5732), (0.2664, -2.345, -0.5732), (0.3587, -2.345, -0.0457), (0.5135, -2.345, -0.7325), (0.5135, -2.345, -0.6886), (0.5135, -2.345, -0.6062), (0.5135, -2.345, -0.5732), (0.579, -2.345, -0.804), (0.5731, -2.345, -0.6886), (0.5731, -2.345, -0.6062), (0.579, -2.345, -0.5732), (0.5671, -2.345, 0.09167), (0.5671, -2.345, 0.3746), (0.579, -2.345, -0.7325), (0.6442, -2.345, -0.4958), (0.6325, -2.345, -0.6577), (0.6891, -2.345, -0.6165), (0.6921, -2.345, -0.5835), (0.719, -2.345, -0.5254), (0.7099, -2.345, -0.6385), (0.6881, -2.345, -0.494), (0.6832, -2.345, -0.5699), (0.6712, -2.345, -0.6962), (0.6772, -2.345, -0.7044), (0.6802, -2.345, -0.7162), (0.6685, -2.345, -0.4901), (0.6355, -2.345, -0.6605), (0.6415, -2.345, -0.8116), (0.6206, -2.345, -0.5121), (0.6296, -2.345, -0.5039), (0.6064, -2.345, -0.5945), (0.6093, -2.345, -0.611), (0.6683, -2.345, -0.8157), (0.6683, -2.345, -0.7333), (0.6093, -2.345, -0.5418), (0.7219, -2.345, -0.6591), (0.6596, -2.345, -0.5651), (0.7085, -2.345, -0.5089), (0.7293, -2.345, -0.7456), (0.7159, -2.345, -0.6481), (0.7174, -2.345, -0.7786), (0.7114, -2.345, -0.7896), (0.7024, -2.345, -0.8006), (0.6768, -2.345, -0.5629), (0.6742, -2.345, -0.7003), (0.6772, -2.345, -0.7278), (0.6579, -2.345, -0.5802), (0.6653, -2.345, -0.5959), (0.6593, -2.345, -0.8157), (0.643, -2.345, -0.6687), (0.6355, -2.345, -0.7114), (0.6296, -2.345, -0.6536), (0.6261, -2.345, -0.7992), (0.6058, -2.345, -0.5822), (0.6058, -2.345, -0.5767), (0.6072, -2.345, -0.7757), (0.6013, -2.345, -0.7635), (0.5983, -2.345, -0.7525), (0.6132, -2.345, -0.6261), (0.6192, -2.345, -0.6371), (0.6608, -2.345, -0.7333), (0.6519, -2.345, -0.7278), (0.6638, -2.345, -0.6893), (0.6519, -2.345, -0.6783), (0.6677, -2.345, -0.5605), (0.6876, -2.345, -0.8102), (0.6995, -2.345, -0.4992), (0.7233, -2.345, -0.7635), (0.7325, -2.345, -0.7113), (0.7309, -2.345, -0.6891), (0.7263, -2.345, -0.6701), (0.7233, -2.345, -0.5437), (0.7233, -2.345, -0.5492), (-0.1751, -2.345, -0.5682), (-0.1844, -2.345, -0.5699), (-0.1934, -2.345, -0.5746), (-0.2017, -2.345, -0.5824), (-0.2089, -2.345, -0.5928), (-0.2149, -2.345, -0.6056), (-0.2193, -2.345, -0.6201), (-0.2221, -2.345, -0.6358), (-0.223, -2.345, -0.6522), (-0.2221, -2.345, -0.6686), (-0.2193, -2.345, -0.6844), (-0.2149, -2.345, -0.6989), (-0.2089, -2.345, -0.7116), (-0.2017, -2.345, -0.722), (-0.1934, -2.345, -0.7298), (-0.1844, -2.345, -0.7346), (-0.1751, -2.345, -0.7362), (-0.1657, -2.345, -0.7346), (-0.1567, -2.345, -0.7298), (-0.1484, -2.345, -0.722), (-0.1412, -2.345, -0.7116), (-0.1352, -2.345, -0.6989), (-0.1308, -2.345, -0.6844), (-0.1281, -2.345, -0.6686), (-0.1271, -2.345, -0.6522), (-0.1281, -2.345, -0.6358), (-0.1308, -2.345, -0.6201), (-0.1352, -2.345, -0.6056), (-0.1412, -2.345, -0.5928), (-0.1484, -2.345, -0.5824), (-0.1567, -2.345, -0.5746), (-0.1657, -2.345, -0.5699), (-0.1751, -2.345, -0.4844), (-0.1937, -2.345, -0.4877), (-0.2117, -2.345, -0.4972), (-0.2283, -2.345, -0.5127), (-0.2428, -2.345, -0.5336), (-0.2547, -2.345, -0.559), (-0.2635, -2.345, -0.588), (-0.269, -2.345, -0.6195), (-0.2708, -2.345, -0.6522), (-0.269, -2.345, -0.685), (-0.2635, -2.345, -0.7164), (-0.2547, -2.345, -0.7454), (-0.2428, -2.345, -0.7709), (-0.2283, -2.345, -0.7917), (-0.2117, -2.345, -0.8072), (-0.1937, -2.345, -0.8168), (-0.1751, -2.345, -0.82), (-0.1564, -2.345, -0.8168), (-0.1384, -2.345, -0.8072), (-0.1219, -2.345, -0.7917), (-0.1074, -2.345, -0.7709), (-0.09544, -2.345, -0.7454), (-0.0866, -2.345, -0.7164), (-0.08115, -2.345, -0.685), (-0.07931, -2.345, -0.6522), (-0.08115, -2.345, -0.6195), (-0.0866, -2.345, -0.588), (-0.09544, -2.345, -0.559), (-0.1074, -2.345, -0.5336), (-0.1219, -2.345, -0.5127), (-0.1384, -2.345, -0.4972), (-0.1564, -2.345, -0.4877), (-0.8737, -1.918, -0.804), (-0.8737, -1.918, -0.4798), (-0.8276, -1.918, -0.804), (-0.8276, -1.918, -0.6898), (-0.7852, -1.918, -0.7644), (-0.7852, -1.918, -0.6567), (-0.7011, -1.918, -0.804), (-0.7413, -1.918, -0.804), (-0.7413, -1.918, -0.6788), (-0.6698, -1.918, -0.4894), (-0.7011, -1.918, -0.4798), (-0.5963, -1.918, -0.6754), (-0.5969, -1.918, -0.6584), (-0.6237, -1.918, -0.6739), (-0.6698, -1.918, -0.804), (-0.5969, -1.918, -0.6199), (-0.6237, -1.918, -0.4894), (-0.6341, -1.918, 0.2496), (-0.6237, -1.918, -0.804), (-0.6341, -1.918, 0.3746), (-0.5671, -1.918, 0.3746), (-0.5522, -1.918, -0.7943), (-0.5627, -1.918, -0.7834), (-0.5701, -1.918, -0.7724), (-0.576, -1.918, -0.7628), (-0.585, -1.918, -0.7408), (-0.5929, -1.918, -0.7174), (-0.5954, -1.918, -0.6996), (-0.5507, -1.918, -0.6625), (-0.5507, -1.918, -0.6309), (-0.585, -1.918, -0.5636), (-0.579, -1.918, -0.5471), (-0.5731, -1.918, -0.5361), (-0.5671, -1.918, -0.5251), (-0.5589, -1.918, -0.5152), (-0.5671, -1.918, 0.09167), (-0.5671, -1.918, 0.2496), (-0.5671, -1.918, 0.5216), (-0.5478, -1.918, -0.6144), (-0.5448, -1.918, -0.5004), (-0.5135, -1.918, -0.7325), (-0.5276, -1.918, -0.8095), (-0.5269, -1.918, -0.7276), (-0.5206, -1.918, -0.5686), (-0.5091, -1.918, -0.5629), (-0.5389, -1.918, -0.804), (-0.5363, -1.918, -0.7151), (-0.5369, -1.918, -0.588), (-0.5373, -1.918, -0.4952), (-0.5061, -1.918, -0.5622), (-0.4997, -1.918, -0.5622), (-0.4986, -1.918, -0.8138), (-0.4927, -1.918, -0.4894), (-0.4704, -1.918, -0.5938), (-0.4698, -1.918, -0.702), (-0.4733, -1.918, -0.4949), (-0.4853, -1.918, -0.8095), (-0.5031, -1.918, -0.7325), (-0.4838, -1.918, -0.7161), (-0.5135, -1.918, -0.815), (-0.4942, -1.918, -0.7257), (-0.4897, -1.918, -0.7215), (-0.5418, -1.918, -0.7009), (-0.4795, -1.918, -0.7106), (-0.4759, -1.918, -0.7064), (-0.5478, -1.918, -0.679), (-0.5439, -1.918, -0.6048), (-0.4778, -1.918, -0.586), (-0.5293, -1.918, -0.5783), (-0.4823, -1.918, -0.5786), (-0.4903, -1.918, -0.5687), (-0.524, -1.918, -0.4894), (-0.588, -1.918, -0.7312), (-0.5939, -1.918, -0.5952), (-0.5909, -1.918, -0.5828), (-0.4733, -1.918, 0.09167), (-0.4733, -1.918, 0.2695), (-0.4733, -1.918, 0.5216), (-0.4501, -1.918, -0.7765), (-0.4421, -1.918, -0.7476), (-0.4436, -1.918, -0.7325), (-0.4437, -1.918, -0.5498), (-0.446, -1.918, -0.5385), (-0.4168, -1.918, -0.4894), (-0.4604, -1.918, -0.7889), (-0.4168, -1.918, -0.804), (-0.4452, -1.918, -0.7641), (-0.4644, -1.918, -0.7009), (-0.4644, -1.918, -0.5938), (-0.4568, -1.918, -0.5883), (-0.448, -1.918, -0.5704), (-0.4451, -1.918, -0.5622), (-0.4585, -1.918, -0.5114), (-0.3766, -1.918, -0.6268), (-0.3766, -1.918, -0.6996), (-0.3766, -1.918, -0.5732), (-0.3528, -1.918, -0.5732), (-0.3572, -1.918, -0.6268), (-0.3647, -1.918, -0.5732), (-0.3453, -1.918, -0.61), (-0.3325, -1.918, -0.4943), (-0.3766, -1.918, -0.804), (-0.3334, -1.918, -0.804), (-0.3298, -1.918, -0.6838), (-0.3502, -1.918, -0.621), (-0.3453, -1.918, -0.5996), (-0.3454, -1.918, -0.5912), (-0.3483, -1.918, -0.5783), (-0.3439, -1.918, -0.4894), (-0.3275, -1.918, -0.2037), (-0.4465, -1.918, -0.0457), (-0.3528, -1.918, -0.0457), (-0.3275, -1.918, 0.5383), (-0.3528, -1.918, 0.5662), (-0.3029, -1.918, -0.6529), (-0.2697, -1.918, -0.633), (-0.269, -1.918, -0.6195), (-0.2977, -1.918, -0.6268), (-0.2977, -1.918, -0.5965), (-0.2635, -1.918, -0.588), (-0.2798, -1.918, -0.804), (-0.2547, -1.918, -0.7454), (-0.2635, -1.918, -0.7164), (-0.3135, -1.918, -0.6693), (-0.269, -1.918, -0.685), (-0.2708, -1.918, -0.6522), (-0.3002, -1.918, -0.6432), (-0.2977, -1.918, -0.5732), (-0.2547, -1.918, -0.559), (-0.2992, -1.918, -0.5526), (-0.3066, -1.918, -0.532), (-0.2017, -1.918, -0.722), (-0.2017, -1.918, -0.5824), (-0.2117, -1.918, -0.8072), (-0.2283, -1.918, -0.7917), (-0.2428, -1.918, -0.7709), (-0.2089, -1.918, -0.7116), (-0.2149, -1.918, -0.6989), (-0.2193, -1.918, -0.6844), (-0.2221, -1.918, -0.6686), (-0.223, -1.918, -0.6522), (-0.2221, -1.918, -0.6358), (-0.2193, -1.918, -0.6201), (-0.2149, -1.918, -0.6056), (-0.2089, -1.918, -0.5928), (-0.2428, -1.918, -0.5336), (-0.3126, -1.918, -0.521), (-0.2283, -1.918, -0.5127), (-0.3185, -1.918, -0.5114), (-0.1937, -1.918, -0.4877), (-0.2322, -1.918, -0.2037), (-0.326, -1.918, -0.5004), (-0.2117, -1.918, -0.4972), (-0.448, -1.918, -0.7229), (-0.4515, -1.918, -0.7174), (-0.4555, -1.918, -0.7106), (-0.4465, -1.918, 0.3741), (-0.1751, -1.918, -0.7362), (-0.1751, -1.918, -0.5682), (-0.1751, -1.918, -0.82), (-0.1844, -1.918, -0.7346), (-0.1844, -1.918, -0.5699), (-0.1567, -1.918, -0.5746), (-0.1484, -1.918, -0.722), (-0.1567, -1.918, -0.7298), (-0.1484, -1.918, -0.5824), (-0.1564, -1.918, -0.4877), (-0.1564, -1.918, -0.8168), (-0.1657, -1.918, -0.7346), (-0.1657, -1.918, -0.5699), (-0.1751, -1.918, -0.4844), (-0.1399, -1.918, 0.3115), (-0.1306, -1.918, 0.3211), (-0.0866, -1.918, -0.7164), (-0.1352, -1.918, -0.6989), (-0.1384, -1.918, -0.8072), (-0.1219, -1.918, -0.7917), (-0.1074, -1.918, -0.7709), (-0.09544, -1.918, -0.7454), (-0.1412, -1.918, -0.7116), (-0.1412, -1.918, -0.5928), (-0.09544, -1.918, -0.559), (-0.1074, -1.918, -0.5336), (-0.1219, -1.918, -0.5127), (-0.1384, -1.918, -0.4972), (-0.1036, -1.918, -0.2549), (-0.1399, -1.918, -0.2243), (-0.01637, -1.918, -0.804), (-0.05656, -1.918, -0.804), (-0.07931, -1.918, -0.6522), (-0.08115, -1.918, -0.6195), (-0.0866, -1.918, -0.588), (-0.01637, -1.918, -0.6062), (-0.01637, -1.918, -0.5732), (0.04466, -1.918, -0.6062), (0.05656, -1.918, -0.5732), (0.07591, -1.918, -0.4894), (0.05656, -1.918, -0.4894), (0.04466, -1.918, -0.6886), (-0.008032, -1.918, 0.1859), (0.07591, -1.918, -0.804), (-0.01637, -1.918, -0.6886), (-0.05656, -1.918, -0.4894), (-0.0521, -1.918, -0.2985), (0.1414, -1.918, -0.5732), (0.1221, -1.918, -0.804), (0.1414, -1.918, -0.4894), (0.1221, -1.918, -0.4894), (0.2248, -1.918, -0.804), (0.1846, -1.918, -0.804), (0.1846, -1.918, -0.5732), (0.2248, -1.918, -0.5732), (0.2322, -1.918, -0.2037), (0.2664, -1.918, -0.5732), (0.2664, -1.918, -0.4894), (0.2917, -1.918, -0.4894), (0.3885, -1.918, -0.4894), (0.3334, -1.918, -0.804), (0.3334, -1.918, -0.668), (0.3885, -1.918, -0.6268), (0.3275, -1.918, -0.2037), (0.2917, -1.918, -0.804), (0.3275, -1.918, -0.1843), (-0.0521, -1.918, -0.03608), (-0.1308, -1.918, -0.6844), (-0.08115, -1.918, -0.685), (-0.1281, -1.918, -0.6686), (-0.1271, -1.918, -0.6522), (-0.1281, -1.918, -0.6358), (-0.1308, -1.918, -0.6201), (-0.1352, -1.918, -0.6056), (-0.1399, -1.918, 0.04607), (-0.1399, -1.918, 0.1233), (-0.04271, -1.918, 0.2241), (0.5135, -1.918, -0.6062), (0.5135, -1.918, -0.5732), (0.5135, -1.918, -0.7325), (0.5135, -1.918, -0.6886), (0.4674, -1.918, -0.804), (0.4346, -1.918, -0.815), (0.4674, -1.918, -0.4894), (0.579, -1.918, -0.7744), (0.5983, -1.918, -0.7525), (0.579, -1.918, -0.7325), (0.579, -1.918, -0.804), (0.6072, -1.918, -0.7757), (0.6013, -1.918, -0.7635), (0.6057, -1.918, -0.5822), (0.579, -1.918, -0.5732), (0.6057, -1.918, -0.5767), (0.5731, -1.918, -0.6886), (0.5731, -1.918, -0.6062), (0.6064, -1.918, -0.5945), (0.579, -1.918, -0.4894), (0.6132, -1.918, -0.6261), (0.6325, -1.918, -0.6577), (0.6206, -1.918, -0.5121), (0.643, -1.918, -0.6687), (0.6355, -1.918, -0.7114), (0.6355, -1.918, -0.6605), (0.6519, -1.918, -0.6783), (0.6578, -1.918, -0.5802), (0.6595, -1.918, -0.5651), (0.6593, -1.918, -0.8157), (0.6415, -1.918, -0.8116), (0.6608, -1.918, -0.7333), (0.6261, -1.918, -0.7992), (0.6519, -1.918, -0.7278), (0.6093, -1.918, -0.5418), (0.6296, -1.918, -0.6536), (0.6191, -1.918, -0.6371), (0.6093, -1.918, -0.611), (0.6772, -1.918, -0.7278), (0.6772, -1.918, -0.7044), (0.6683, -1.918, -0.7333), (0.6653, -1.918, -0.5959), (0.7024, -1.918, -0.8006), (0.7114, -1.918, -0.7896), (0.6876, -1.918, -0.8102), (0.7174, -1.918, -0.7786), (0.7233, -1.918, -0.7635), (0.6802, -1.918, -0.7162), (0.6742, -1.918, -0.7003), (0.7263, -1.918, -0.6701), (0.6712, -1.918, -0.6962), (0.7218, -1.918, -0.6591), (0.7159, -1.918, -0.6481), (0.6638, -1.918, -0.6893), (0.6891, -1.918, -0.6165), (0.7099, -1.918, -0.6385), (0.7293, -1.918, -0.7456), (0.7427, -1.918, -0.7518), (0.7517, -1.918, -0.775), (0.7859, -1.918, -0.8108), (0.7799, -1.918, -0.7107), (0.7457, -1.918, -0.7628), (0.7325, -1.918, -0.7113), (0.7309, -1.918, -0.6891), (0.8127, -1.918, -0.7325), (0.8053, -1.918, -0.7325), (0.7963, -1.918, -0.727), (0.8468, -1.918, -0.7998), (0.832, -1.918, -0.8095), (0.8618, -1.918, -0.7779), (0.8559, -1.918, -0.7889), (0.8038, -1.918, -0.815), (0.8127, -1.918, -0.815), (0.7705, -1.918, -0.7985), (0.6683, -1.918, -0.8157), (0.6677, -1.918, -0.5605), (0.4346, -1.918, -0.4894), (-0.1937, -1.918, -0.8168), (-0.1934, -1.918, -0.7298), (-0.1934, -1.918, -0.5746), (-0.4465, -1.918, 0.67), (-0.2322, -1.918, 0.4818), (-0.3528, -1.918, 0.67), (-0.3275, -1.918, 0.7648), (-0.1399, -1.918, 0.376), (0.128, -1.918, 0.1439), (-0.04614, -1.918, 0.4804), (0.128, -1.918, 0.3301), (0.3275, -1.918, 0.5436), (0.3275, -1.918, 0.6082), (0.3275, -1.918, 0.686), (0.3275, -1.918, 0.7964), (0.4465, -1.918, -0.0457), (0.3587, -1.918, -0.0457), (0.2322, -1.918, 0.4415), (0.3587, -1.918, 0.67), (0.4465, -1.918, 0.67), (0.5671, -1.918, 0.2496), (0.5671, -1.918, 0.09167), (0.4793, -1.918, 0.09167), (0.5671, -1.918, 0.3746), (0.4793, -1.918, 0.3438), (0.5671, -1.918, 0.5216), (0.6296, -1.918, -0.5039), (0.64, -1.918, 0.3746), (0.64, -1.918, 0.2496), (0.6768, -1.918, -0.5629), (0.6881, -1.918, -0.494), (0.6921, -1.918, -0.5835), (0.6831, -1.918, -0.5699), (0.7233, -1.918, -0.5437), (0.7502, -1.918, -0.5814), (0.7233, -1.918, -0.5492), (0.719, -1.918, -0.5254), (0.7085, -1.918, -0.5089), (0.6995, -1.918, -0.4992), (0.6442, -1.918, -0.4958), (0.6685, -1.918, -0.4901), (0.4465, -1.918, 0.2502), (0.4793, -1.918, 0.5216), (0.7576, -1.918, -0.6254), (0.777, -1.918, -0.657), (0.7799, -1.918, -0.6597), (0.774, -1.918, -0.5031), (0.7651, -1.918, -0.5114), (0.8157, -1.918, -0.6954), (0.8122, -1.918, -0.5598), (0.804, -1.918, -0.5644), (0.7886, -1.918, -0.4951), (0.7636, -1.918, -0.6364), (0.8097, -1.918, -0.5952), (0.7538, -1.918, -0.6103), (0.8023, -1.918, -0.5794), (0.7508, -1.918, -0.5938), (0.7502, -1.918, -0.5759), (0.7537, -1.918, -0.541), (0.8216, -1.918, -0.727), (0.8246, -1.918, -0.7155), (0.8544, -1.918, -0.6378), (0.8365, -1.918, -0.5828), (0.8335, -1.918, -0.6158), (0.844, -1.918, -0.4985), (0.8276, -1.918, -0.5691), (0.8212, -1.918, -0.5622), (0.8325, -1.918, -0.4932), (0.8663, -1.918, -0.6584), (0.8678, -1.918, -0.5485), (0.8603, -1.918, -0.6474), (0.8634, -1.918, -0.5247), (0.8769, -1.918, -0.7106), (0.8737, -1.918, -0.7449), (0.8753, -1.918, -0.6884), (0.8678, -1.918, -0.543), (0.8678, -1.918, -0.7628), (0.8707, -1.918, -0.6693), (0.8216, -1.918, -0.7037), (0.8529, -1.918, -0.5082), (0.7874, -1.918, -0.668), (0.7963, -1.918, -0.6776), (0.8082, -1.918, -0.6886), (0.8186, -1.918, -0.6996), (0.774, -1.918, -0.6529), (0.813, -1.918, -0.4894), (1.091, 0.5678, -1.031), (0.724, 0.5677, 1.011), (-1.091, 0.5678, -1.031), (-0.724, 0.5677, 1.011)], [], [(18, 22, 787, 789), (438, 433, 432, 457, 436, 455, 427, 418, 417, 454, 451, 435, 431, 429, 446, 449, 450, 447, 452, 453, 443, 476, 544, 543, 542, 469, 468, 475, 467, 474, 472, 497, 489, 540, 537, 535, 519, 518, 516, 507, 506, 504, 505, 508, 517, 534, 536, 541, 538, 559, 574, 575, 539, 498, 501, 502, 500, 499, 464, 424, 425, 406, 408, 409, 426, 466, 465, 545, 703, 705, 706, 709, 707, 561, 714, 713, 718, 719, 741, 724, 742, 725, 723, 727, 728, 720, 721, 722, 715, 716, 611, 609, 601, 717, 711, 712, 622, 588, 710, 708, 612, 592, 591, 586, 585, 596, 595, 603, 604, 608, 605, 699, 629, 642, 637, 624, 623, 640, 639, 626, 625, 632, 630, 635, 631, 647, 656, 654, 663, 661, 670, 662, 671, 673, 676, 649, 646, 648, 644, 658, 659, 643, 660, 641, 636, 638, 657, 645, 726, 739, 740, 730, 738, 737, 736, 733, 735, 731, 732, 729, 698, 651, 650, 664, 677, 678, 675, 674, 672, 686, 685, 679, 680, 683, 689, 688, 687, 759, 760, 778, 783, 748, 782, 781, 780, 745, 744, 784, 752, 743, 754, 756, 734, 757, 758, 747, 746, 751, 785, 767, 764, 779, 771, 775, 769, 762, 765, 766, 749, 750, 755, 753, 763, 761, 770, 768, 777, 774, 772, 773, 776, 692, 693, 690, 5, 7, 2, 1, 389, 390, 394, 399, 395, 403, 398, 405, 402, 400, 401, 404, 462, 463, 419, 420, 421, 422, 423, 428, 437, 460, 441, 444, 481, 471, 470, 480, 479, 478, 477, 442, 456, 458, 459, 439), (496, 485, 487, 484, 482, 486, 493, 488, 494, 495), (547, 550, 702, 521, 533, 532, 531, 530, 529, 528, 527, 526, 525, 520, 701, 549, 546, 557, 553, 552, 568, 563, 613, 615, 616, 617, 618, 619, 569, 554, 551, 558), (680, 679, 669, 668, 666, 665, 667, 697, 652, 653, 655, 634, 635, 630, 633, 627, 629, 699, 628, 607, 606, 610, 604, 603, 602, 600, 597, 598, 599, 593, 595, 596, 594, 589, 585, 586, 584, 582, 581, 583, 587, 590, 576, 577, 591, 592, 574, 559, 555, 573, 572, 571, 570, 580, 579, 578, 614, 562, 567, 566, 565, 564, 556, 548, 700, 522, 523, 524, 510, 511, 513, 514, 504, 506, 515, 503, 512, 492, 509, 491, 483, 490, 474, 467, 473, 445, 440, 448, 430, 434, 410, 411, 412, 413, 414, 461, 415, 416, 400, 402, 407, 403, 395, 396, 397, 393, 392, 391, 389, 1, 5, 690, 691, 695, 694, 682, 696, 681, 684), (465, 464, 499, 545), (704, 539, 575, 620, 588, 622, 621, 560, 561, 707), (501, 706, 705, 502), (713, 712, 711, 611, 716, 718), (715, 722, 724, 741), (1, 2, 18, 16), (5, 1, 16, 21), (2, 7, 22, 18), (7, 5, 21, 22), (45, 3, 17, 43, 57, 56, 12, 38, 13, 14, 39, 27, 54, 55, 44, 51, 50, 49, 46, 19, 42, 26, 59, 36, 35, 34, 61, 32, 62, 63, 64, 29, 33, 9, 4, 41, 40, 30, 58, 37, 11, 6, 66, 65, 8, 31, 60, 10, 15, 0, 23, 20, 28, 48, 47, 24, 25, 52, 53), (98, 146, 116, 162), (223, 120, 73, 199, 222, 117, 69, 128), (184, 230, 109, 190, 227, 121, 224, 112, 114, 113, 197, 196, 111, 193, 129, 191, 68, 188, 229, 189, 80, 231, 106, 107, 78, 233, 235, 234, 236, 105, 76, 187, 110, 192, 67, 195, 200, 202, 201, 204, 127, 220, 219, 218, 205, 206, 126, 207, 221, 203, 74, 198, 194, 226, 225, 228, 186, 77, 232, 130, 131, 182, 181, 180, 122, 108, 75, 185, 183), (132, 172, 102, 173), (165, 79, 159, 242, 134, 83), (163, 164, 245, 160, 154, 95), (155, 157, 250, 156), (252, 253, 149, 152, 153, 150, 151, 251), (135, 84, 147, 94), (144, 89, 90, 91, 93, 148, 145, 92), (262, 140, 88, 142, 259, 265, 255, 256, 260, 261, 257, 258), (264, 137, 86, 141, 263, 139, 87, 138), (85, 136, 254, 143), (158, 96, 97, 161, 246, 247, 124, 125, 248, 249), (167, 123, 101, 133, 132, 173, 174, 70, 103, 176, 238, 240, 239, 71, 102, 172, 104, 178, 237, 177, 175, 166, 171, 243, 244, 170, 100, 99, 169, 168), (179, 241, 82, 81), (208, 209, 119, 217), (215, 214, 213, 115, 212, 72, 118, 216, 210, 211), (267, 278, 301, 315, 314, 274, 296, 275, 276, 297, 285, 312, 313, 302, 309, 308, 307, 304, 279, 300, 284, 317, 294, 293, 292, 319, 290, 320, 321, 322, 287, 291, 271, 268, 299, 298, 288, 316, 295, 273, 269, 324, 323, 270, 289, 318, 272, 277, 266, 281, 280, 286, 306, 305, 282, 283, 310, 311, 303), (355, 387, 388, 356), (387, 355, 354, 353, 352, 351, 350, 349, 348, 347, 378, 379, 380, 381, 382, 383, 384, 385, 386), (377, 378, 347, 346, 345, 344, 343, 342, 341, 340, 339, 338, 337, 370, 371, 372, 373, 374, 375, 376), (369, 370, 337, 336, 335, 334, 333, 332, 331, 330, 362, 363, 364, 365, 366, 367, 368), (361, 362, 330, 329, 328, 327, 326, 325, 356, 388, 357, 358, 359, 360), (769, 66, 6, 762), (779, 31, 8, 771), (763, 4, 9, 761), (10, 60, 764, 767), (762, 6, 11, 765), (783, 38, 12, 748), (760, 14, 13, 778), (759, 39, 14, 760), (27, 39, 759, 687), (0, 15, 785, 751), (15, 10, 767, 785), (780, 43, 17, 745), (17, 3, 744, 745), (781, 57, 43, 780), (23, 0, 751, 746), (758, 28, 20, 747), (20, 23, 746, 747), (784, 45, 53, 752), (744, 3, 45, 784), (734, 47, 48, 757), (754, 25, 24, 756), (743, 52, 25, 754), (696, 46, 49, 681), (681, 49, 50, 684), (684, 50, 51, 680), (756, 24, 47, 734), (757, 48, 28, 758), (19, 46, 696, 682), (680, 51, 44, 683), (752, 53, 52, 743), (44, 55, 689, 683), (55, 54, 688, 689), (12, 56, 782, 748), (56, 57, 781, 782), (755, 40, 41, 753), (750, 30, 40, 755), (58, 30, 750, 749), (778, 13, 38, 783), (41, 4, 763, 753), (765, 11, 37, 766), (37, 58, 749, 766), (36, 59, 691, 690), (59, 26, 695, 691), (764, 60, 31, 779), (692, 34, 35, 693), (693, 35, 36, 690), (770, 33, 29, 768), (761, 9, 33, 770), (771, 8, 65, 775), (776, 61, 34, 692), (773, 32, 61, 776), (772, 62, 32, 773), (774, 63, 62, 772), (777, 64, 63, 774), (768, 29, 64, 777), (775, 65, 66, 769), (54, 27, 687, 688), (26, 42, 694, 695), (42, 19, 682, 694), (494, 173, 102, 495), (466, 69, 117, 464, 465), (67, 192, 437, 428), (495, 102, 71, 496), (396, 118, 72, 397), (406, 73, 120, 408), (444, 76, 105, 481), (544, 122, 180, 543), (583, 125, 124, 587), (414, 207, 126, 461), (128, 69, 466, 426), (456, 231, 80, 458), (703, 81, 82, 705), (132, 133, 540, 489), (540, 133, 101, 537), (83, 134, 498, 539), (84, 135, 601, 609), (718, 136, 85, 719), (742, 86, 137, 725), (727, 138, 87, 728), (87, 139, 720, 728), (724, 722, 141, 86, 742), (627, 142, 88, 629), (629, 88, 140, 642), (719, 85, 143, 715, 741), (699, 89, 144, 628), (605, 90, 89, 699), (607, 92, 145, 606), (610, 148, 93, 604), (601, 135, 94, 717), (598, 151, 150, 599), (152, 149, 603, 595), (710, 95, 154, 708), (154, 160, 612, 708), (585, 157, 155, 596), (586, 96, 158, 584), (577, 161, 97, 591), (591, 97, 96, 586), (621, 98, 162, 560), (575, 164, 163, 620), (704, 165, 83, 539), (516, 169, 99, 507), (507, 99, 100, 506), (506, 100, 170, 515), (492, 171, 166, 509), (488, 174, 173, 494), (493, 70, 174, 488), (482, 176, 103, 486), (491, 175, 177, 483), (474, 178, 104, 472), (472, 104, 172, 497), (545, 499, 179, 81, 703), (543, 180, 181, 542), (467, 232, 77, 473), (481, 105, 236, 471), (107, 106, 442, 477), (78, 107, 477, 478), (75, 108, 476, 443), (476, 108, 122, 544), (77, 186, 445, 473), (447, 184, 183, 452), (185, 75, 443, 453), (186, 228, 440, 445), (187, 76, 444, 441), (110, 187, 441, 460), (457, 129, 193, 436), (436, 193, 111, 455), (455, 111, 196, 427), (451, 112, 224, 435), (418, 197, 113, 417), (417, 113, 114, 454), (454, 114, 112, 451), (410, 198, 74, 411), (194, 198, 410, 434), (411, 74, 203, 412), (199, 73, 406, 425), (398, 209, 208, 405), (392, 115, 213, 391), (561, 560, 162, 116, 714), (714, 116, 146, 712, 713), (213, 214, 389, 391), (389, 214, 215, 390), (166, 175, 491, 509), (393, 212, 115, 392), (399, 210, 216, 395), (216, 118, 396, 395), (397, 72, 212, 393), (390, 215, 211, 394), (217, 119, 403, 407), (403, 119, 209, 398), (405, 208, 217, 407, 402), (120, 223, 409, 408), (461, 126, 206, 415), (415, 206, 205, 416), (400, 416, 205, 218, 401), (401, 218, 219, 404), (404, 219, 220, 462), (462, 220, 127, 463), (419, 204, 201, 420), (463, 127, 204, 419), (412, 203, 221, 413), (413, 221, 207, 414), (420, 201, 202, 421), (422, 200, 195, 423), (421, 202, 200, 422), (424, 222, 199, 425), (409, 223, 128, 426), (427, 196, 197, 418), (423, 195, 67, 428), (226, 194, 434, 430), (435, 224, 121, 431), (192, 110, 460, 437), (225, 226, 430, 448), (121, 227, 429, 431), (68, 191, 432, 433), (432, 191, 129, 457), (190, 109, 449, 446), (189, 229, 439, 459), (229, 188, 438, 439), (188, 68, 433, 438), (109, 230, 450, 449), (452, 183, 185, 453), (230, 184, 447, 450), (442, 106, 231, 456), (458, 80, 189, 459), (475, 130, 232, 467), (468, 131, 130, 475), (469, 182, 131, 468), (542, 181, 182, 469), (479, 233, 78, 478), (470, 234, 235, 480), (480, 235, 233, 479), (471, 236, 234, 470), (241, 179, 499, 500), (237, 178, 474, 490), (608, 91, 90, 605), (240, 238, 484, 487), (484, 238, 176, 482), (486, 103, 70, 493), (496, 71, 239, 485), (239, 240, 487, 485), (705, 82, 241, 500, 502), (172, 132, 489, 497), (243, 171, 492, 512), (483, 177, 237, 490), (537, 101, 123, 535), (498, 134, 242, 706, 501), (503, 244, 243, 512), (515, 170, 244, 503), (518, 168, 169, 516), (519, 167, 168, 518), (535, 123, 167, 519), (707, 79, 165, 704), (246, 161, 577, 576), (612, 160, 245, 592), (706, 242, 159, 709), (124, 247, 590, 587), (590, 247, 246, 576), (581, 248, 125, 583), (158, 249, 582, 584), (582, 249, 248, 581), (156, 250, 589, 594), (589, 250, 157, 585), (588, 620, 163, 95, 710), (596, 155, 156, 594), (150, 153, 593, 599), (593, 153, 152, 595), (251, 151, 598, 597), (253, 252, 600, 602), (600, 252, 251, 597), (603, 149, 253, 602), (145, 148, 610, 606), (711, 147, 84, 609, 611), (712, 146, 98, 621, 622), (143, 254, 716, 715), (716, 254, 136, 718), (628, 144, 92, 607), (604, 93, 91, 608), (259, 142, 627, 633), (626, 256, 255, 625), (623, 257, 261, 640), (262, 258, 624, 637), (624, 258, 257, 623), (260, 256, 626, 639), (640, 261, 260, 639), (720, 139, 263, 721), (723, 264, 138, 727), (725, 137, 264, 723), (642, 140, 262, 637), (632, 265, 259, 633, 630), (625, 255, 265, 632), (263, 141, 722, 721), (717, 94, 147, 711), (709, 159, 79, 707), (245, 164, 575, 574, 592), (117, 222, 424, 464), (227, 190, 446, 429), (228, 225, 448, 440), (735, 324, 269, 731), (737, 289, 270, 736), (677, 268, 271, 678), (272, 318, 738, 730), (731, 269, 273, 732), (671, 296, 274, 673), (670, 276, 275, 662), (661, 297, 276, 670), (285, 297, 661, 663), (266, 277, 740, 739), (277, 272, 730, 740), (646, 301, 278, 648), (278, 267, 644, 648), (649, 315, 301, 646), (281, 266, 739, 726), (657, 286, 280, 645), (645, 280, 281, 726), (658, 303, 311, 659), (644, 267, 303, 658), (636, 305, 306, 638), (660, 283, 282, 641), (643, 310, 283, 660), (655, 304, 307, 634), (634, 307, 308, 635), (635, 308, 309, 631), (641, 282, 305, 636), (638, 306, 286, 657), (279, 304, 655, 653), (631, 309, 302, 647), (659, 311, 310, 643), (302, 313, 656, 647), (313, 312, 654, 656), (274, 314, 676, 673), (314, 315, 649, 676), (650, 298, 299, 664), (651, 288, 298, 650), (316, 288, 651, 698), (662, 275, 296, 671), (299, 268, 677, 664), (732, 273, 295, 729), (295, 316, 698, 729), (294, 317, 667, 665), (317, 284, 697, 667), (738, 318, 289, 737), (668, 292, 293, 666), (666, 293, 294, 665), (675, 291, 287, 674), (678, 271, 291, 675), (736, 270, 323, 733), (669, 319, 292, 668), (679, 290, 319, 669), (685, 320, 290, 679), (686, 321, 320, 685), (672, 322, 321, 686), (674, 287, 322, 672), (733, 323, 324, 735), (312, 285, 663, 654), (284, 300, 652, 697), (300, 279, 653, 652), (325, 326, 550, 547), (326, 327, 702, 550), (327, 328, 521, 702), (521, 328, 329, 533), (533, 329, 330, 532), (532, 330, 331, 531), (531, 331, 332, 530), (530, 332, 333, 529), (529, 333, 334, 528), (528, 334, 335, 527), (527, 335, 336, 526), (526, 336, 337, 525), (525, 337, 338, 520), (338, 339, 701, 520), (339, 340, 549, 701), (340, 341, 546, 549), (341, 342, 557, 546), (342, 343, 553, 557), (343, 344, 552, 553), (552, 344, 345, 568), (568, 345, 346, 563), (563, 346, 347, 613), (613, 347, 348, 615), (615, 348, 349, 616), (616, 349, 350, 617), (617, 350, 351, 618), (618, 351, 352, 619), (619, 352, 353, 569), (569, 353, 354, 554), (354, 355, 551, 554), (355, 356, 558, 551), (356, 325, 547, 558), (358, 357, 559, 538), (359, 358, 538, 541), (360, 359, 541, 536), (534, 361, 360, 536), (517, 362, 361, 534), (508, 363, 362, 517), (505, 364, 363, 508), (504, 514, 365, 364, 505), (513, 366, 365, 514), (511, 367, 366, 513), (510, 368, 367, 511), (524, 369, 368, 510), (523, 370, 369, 524), (371, 370, 523, 522), (372, 371, 522, 700), (373, 372, 700, 548), (374, 373, 548, 556), (375, 374, 556, 564), (376, 375, 564, 565), (566, 377, 376, 565), (567, 378, 377, 566), (562, 379, 378, 567), (614, 380, 379, 562), (578, 381, 380, 614), (579, 382, 381, 578), (580, 383, 382, 579), (570, 384, 383, 580), (571, 385, 384, 570), (572, 386, 385, 571), (573, 387, 386, 572), (388, 387, 573, 555), (357, 388, 555, 559), (394, 211, 210, 399), (787, 786, 788, 789), (21, 16, 788, 786), (16, 789, 788), (22, 21, 787), (789, 16, 18), (787, 21, 786)])
_uv = me_cube_001.uv_layers.new(name='UVMap')
_uv.uv.foreach_set('vector', [0.875, 0.75, 0.625, 0.75, 0.625, 0.75, 0.875, 0.75, 0.3209, 0.75, 0.3205, 0.75, 0.3178, 0.75, 0.3141, 0.75, 0.3105, 0.75, 0.3047, 0.75, 0.3014, 0.75, 0.296, 0.75, 0.2861, 0.75, 0.2813, 0.75, 0.2751, 0.75, 0.2713, 0.75, 0.2685, 0.75, 0.2682, 0.75, 0.2692, 0.75, 0.2721, 0.75, 0.2738, 0.75, 0.2759, 0.75, 0.278, 0.75, 0.2795, 0.75, 0.2814, 0.75, 0.2822, 0.75, 0.2802, 0.75, 0.2786, 0.75, 0.2773, 0.75, 0.2749, 0.75, 0.2706, 0.75, 0.2656, 0.75, 0.2615, 0.75, 0.257, 0.75, 0.3498, 0.75, 0.3548, 0.75, 0.3541, 0.75, 0.3528, 0.75, 0.3501, 0.75, 0.3477, 0.75, 0.345, 0.75, 0.3396, 0.75, 0.3338, 0.75, 0.3271, 0.75, 0.3186, 0.75, 0.3192, 0.75, 0.3231, 0.75, 0.3324, 0.75, 0.3412, 0.75, 0.3493, 0.75, 0.3562, 0.75, 0.3618, 0.75, 0.3657, 0.75, 0.3679, 0.75, 0.4341, 0.75, 0.4411, 0.75, 0.4441, 0.75, 0.4413, 0.75, 0.6731, 0.75, 0.6846, 0.75, 0.4895, 0.75, 0.489, 0.75, 0.5345, 0.75, 0.5354, 0.75, 0.5907, 0.75, 0.5924, 0.75, 0.6377, 0.75, 0.635, 0.75, 0.6877, 0.75, 0.6809, 0.75, 0.5944, 0.75, 0.6286, 0.75, 0.7289, 0.75, 0.7176, 0.75, 0.7433, 0.75, 0.628, 0.75, 0.608, 0.75, 0.592, 0.75, 0.6535, 0.75, 0.6311, 0.75, 0.6241, 0.75, 0.6135, 0.75, 0.5438, 0.75, 0.5578, 0.75, 0.5862, 0.75, 0.5798, 0.75, 0.5584, 0.75, 0.5555, 0.75, 0.5378, 0.75, 0.5397, 0.75, 0.5152, 0.75, 0.5162, 0.75, 0.4924, 0.75, 0.4919, 0.75, 0.4643, 0.75, 0.4604, 0.75, 0.4576, 0.75, 0.5927, 0.75, 0.6038, 0.75, 0.6161, 0.75, 0.5608, 0.75, 0.5494, 0.75, 0.5767, 0.75, 0.5344, 0.75, 0.4931, 0.75, 0.4247, 0.75, 0.3748, 0.75, 0.3828, 0.75, 0.3841, 0.75, 0.3874, 0.75, 0.3887, 0.75, 0.3975, 0.75, 0.3992, 0.75, 0.3775, 0.75, 0.4059, 0.75, 0.409, 0.75, 0.4112, 0.75, 0.4185, 0.75, 0.4033, 0.75, 0.3984, 0.75, 0.392, 0.75, 0.3967, 0.75, 0.381, 0.75, 0.3756, 0.75, 0.3667, 0.75, 0.3729, 0.75, 0.3644, 0.75, 0.3688, 0.75, 0.3707, 0.75, 0.3822, 0.75, 0.3805, 0.75, 0.3803, 0.75, 0.381, 0.75, 0.3828, 0.75, 0.3852, 0.75, 0.3872, 0.75, 0.3877, 0.75, 0.3882, 0.75, 0.3888, 0.75, 0.3898, 0.75, 0.3908, 0.75, 0.3917, 0.75, 0.392, 0.75, 0.3925, 0.75, 0.3947, 0.75, 0.3962, 0.75, 0.3987, 0.75, 0.4015, 0.75, 0.4037, 0.75, 0.4047, 0.75, 0.4112, 0.75, 0.4172, 0.75, 0.4192, 0.75, 0.4215, 0.75, 0.4239, 0.75, 0.4245, 0.75, 0.4243, 0.75, 0.4232, 0.75, 0.4212, 0.75, 0.4184, 0.75, 0.4175, 0.75, 0.4097, 0.75, 0.4114, 0.75, 0.4122, 0.75, 0.412, 0.75, 0.4106, 0.75, 0.4078, 0.75, 0.4056, 0.75, 0.4038, 0.75, 0.4016, 0.75, 0.4004, 0.75, 0.399, 0.75, 0.3974, 0.75, 0.3945, 0.75, 0.3907, 0.75, 0.3843, 0.75, 0.3844, 0.75, 0.3947, 0.75, 0.3933, 0.75, 0.3931, 0.75, 0.3937, 0.75, 0.3954, 0.75, 0.3975, 0.75, 0.3992, 0.75, 0.3996, 0.75, 0.4001, 0.75, 0.4006, 0.75, 0.4015, 0.75, 0.4025, 0.75, 0.4033, 0.75, 0.4035, 0.75, 0.404, 0.75, 0.4059, 0.75, 0.4073, 0.75, 0.4095, 0.75, 0.412, 0.75, 0.414, 0.75, 0.4149, 0.75, 0.4207, 0.75, 0.4261, 0.75, 0.4279, 0.75, 0.4299, 0.75, 0.432, 0.75, 0.4323, 0.75, 0.4321, 0.75, 0.4311, 0.75, 0.4291, 0.75, 0.4266, 0.75, 0.4258, 0.75, 0.4191, 0.75, 0.4206, 0.75, 0.4214, 0.75, 0.4212, 0.75, 0.42, 0.75, 0.4176, 0.75, 0.4156, 0.75, 0.4139, 0.75, 0.4118, 0.75, 0.4107, 0.75, 0.4094, 0.75, 0.408, 0.75, 0.4054, 0.75, 0.4021, 0.75, 0.3965, 0.75, 0.3932, 0.75, 0.3903, 0.75, 0.3879, 0.75, 0.3853, 0.75, 0.3786, 0.75, 0.6232, 0.75, 0.8361, 0.75, 0.1621, 0.75, 0.2119, 0.75, 0.3263, 0.75, 0.269, 0.75, 0.3349, 0.75, 0.2283, 0.75, 0.2314, 0.75, 0.3334, 0.75, 0.3362, 0.75, 0.2763, 0.75, 0.2782, 0.75, 0.2835, 0.75, 0.2957, 0.75, 0.3038, 0.75, 0.308, 0.75, 0.3146, 0.75, 0.3204, 0.75, 0.3243, 0.75, 0.3283, 0.75, 0.332, 0.75, 0.3377, 0.75, 0.3399, 0.75, 0.3426, 0.75, 0.3447, 0.75, 0.3442, 0.75, 0.3401, 0.75, 0.3327, 0.75, 0.3294, 0.75, 0.3255, 0.75, 0.3228, 0.75, 0.3167, 0.75, 0.3144, 0.75, 0.3139, 0.75, 0.3157, 0.75, 0.3177, 0.75, 0.3201, 0.75, 0.3214, 0.75, 0.3283, 0.75, 0.3294, 0.75, 0.3285, 0.75, 0.3276, 0.75, 0.3118, 0.75, 0.3135, 0.75, 0.3157, 0.75, 0.3193, 0.75, 0.3223, 0.75, 0.3248, 0.75, 0.3449, 0.75, 0.3438, 0.75, 0.3417, 0.75, 0.3389, 0.75, 0.3355, 0.75, 0.3315, 0.75, 0.3271, 0.75, 0.3225, 0.75, 0.3179, 0.75, 0.3135, 0.75, 0.3095, 0.75, 0.3059, 0.75, 0.303, 0.75, 0.3009, 0.75, 0.2996, 0.75, 0.2992, 0.75, 0.2996, 0.75, 0.301, 0.75, 0.3031, 0.75, 0.306, 0.75, 0.3094, 0.75, 0.3133, 0.75, 0.3176, 0.75, 0.322, 0.75, 0.3264, 0.75, 0.3307, 0.75, 0.3347, 0.75, 0.3381, 0.75, 0.3411, 0.75, 0.3433, 0.75, 0.3447, 0.75, 0.3453, 0.75, 0.3844, 0.75, 0.3843, 0.75, 0.3804, 0.75, 0.377, 0.75, 0.3744, 0.75, 0.3714, 0.75, 0.368, 0.75, 0.365, 0.75, 0.364, 0.75, 0.3631, 0.75, 0.364, 0.75, 0.3669, 0.75, 0.3688, 0.75, 0.3644, 0.75, 0.3583, 0.75, 0.347, 0.75, 0.4112, 0.75, 0.409, 0.75, 0.3413, 0.75, 0.3638, 0.75, 0.3334, 0.75, 0.3292, 0.75, 0.3992, 0.75, 0.3975, 0.75, 0.379, 0.75, 0.3757, 0.75, 0.3223, 0.75, 0.3182, 0.75, 0.3725, 0.75, 0.369, 0.75, 0.3887, 0.75, 0.3874, 0.75, 0.3119, 0.75, 0.3072, 0.75, 0.3841, 0.75, 0.3828, 0.75, 0.3622, 0.75, 0.3563, 0.75, 0.348, 0.75, 0.3531, 0.75, 0.3327, 0.75, 0.327, 0.75, 0.2978, 0.75, 0.2937, 0.75, 0.3748, 0.75, 0.4247, 0.75, 0.4341, 0.75, 0.3679, 0.75, 0.3683, 0.75, 0.367, 0.75, 0.364, 0.75, 0.3595, 0.75, 0.3537, 0.75, 0.3468, 0.75, 0.339, 0.75, 0.3307, 0.75, 0.322, 0.75, 0.3133, 0.75, 0.3049, 0.75, 0.2971, 0.75, 0.2902, 0.75, 0.2845, 0.75, 0.2801, 0.75, 0.2774, 0.75, 0.2763, 0.75, 0.277, 0.75, 0.2795, 0.75, 0.2837, 0.75, 0.2894, 0.75, 0.2966, 0.75, 0.3048, 0.75, 0.3137, 0.75, 0.3192, 0.75, 0.3186, 0.75, 0.3137, 0.75, 0.3107, 0.75, 0.3051, 0.75, 0.2995, 0.75, 0.2709, 0.75, 0.2655, 0.75, 0.2907, 0.75, 0.2611, 0.75, 0.257, 0.75, 0.2615, 0.75, 0.2569, 0.75, 0.2485, 0.75, 0.2458, 0.75, 0.244, 0.75, 0.2442, 0.75, 0.2446, 0.75, 0.2461, 0.75, 0.2483, 0.75, 0.2509, 0.75, 0.2532, 0.75, 0.259, 0.75, 0.2616, 0.75, 0.2654, 0.75, 0.2707, 0.75, 0.2782, 0.75, 0.2763, 0.75, 0.2361, 0.75, 0.2314, 0.75, 0.2283, 0.75, 0.2244, 0.75, 0.2649, 0.75, 0.2329, 0.75, 0.2546, 0.75, 0.2161, 0.75, 0.2119, 0.75, 0.1621, 0.75, 0.3786, 0.75, 0.3853, 0.75, 0.3822, 0.75, 0.3794, 0.75, 0.3786, 0.75, 0.3776, 0.75, 0.3784, 0.75, 0.3809, 0.75, 0.3826, 0.75, 0.5944, 0.75, 0.5345, 0.75, 0.489, 0.75, 0.6286, 0.75, 0.6465, 0.75, 0.4441, 0.75, 0.4411, 0.75, 0.5158, 0.75, 0.5494, 0.75, 0.5608, 0.75, 0.5373, 0.75, 0.5899, 0.75, 0.592, 0.75, 0.608, 0.75, 0.6731, 0.75, 0.7433, 0.75, 0.7176, 0.75, 0.6846, 0.75, 0.6311, 0.75, 0.6161, 0.75, 0.6038, 0.75, 0.4643, 0.75, 0.4919, 0.75, 0.6241, 0.75, 0.4924, 0.75, 0.5162, 0.75, 0.5578, 0.75, 0.5438, 0.75, 0.1621, 0.75, 0.8361, 0.75, 0.875, 0.75, 0.125, 0.75, 0.3786, 0.75, 0.1621, 0.75, 0.125, 0.75, 0.375, 0.75, 0.8361, 0.75, 0.6232, 0.75, 0.625, 0.75, 0.875, 0.75, 0.6232, 0.75, 0.3786, 0.75, 0.375, 0.75, 0.625, 0.75, 0.928, 0.03709, 0.9299, 0.03565, 0.9318, 0.03422, 0.9365, 0.03115, 0.9488, 0.1609, 0.948, 0.02888, 0.9521, 0.02939, 0.9538, 0.02989, 0.9554, 0.0304, 0.9571, 0.03091, 0.9554, 0.0304, 0.9505, 0.02888, 0.9464, 0.02888, 0.9414, 0.02991, 0.9318, 0.03425, 0.9117, 0.06683, 0.9136, 0.06888, 0.9167, 0.05446, 0.9257, 0.03878, 0.9356, 0.03135, 0.9455, 0.02888, 0.9505, 0.02888, 0.9612, 0.03218, 0.9711, 0.03795, 0.9744, 0.04455, 0.9777, 0.05116, 0.981, 0.06023, 0.9843, 0.07096, 0.9843, 0.09158, 0.9843, 0.08133, 0.9827, 0.06559, 0.9802, 0.05796, 0.9769, 0.0495, 0.9739, 0.04347, 0.9622, 0.03276, 0.9488, 0.02888, 0.9447, 0.02908, 0.9457, 0.02888, 0.9502, 0.02888, 0.9552, 0.03034, 0.9587, 0.03142, 0.9642, 0.03393, 0.981, 0.06023, 0.981, 0.06023, 0.9786, 0.05362, 0.9733, 0.04239, 0.9692, 0.03684, 0.9615, 0.03236, 0.9506, 0.02892, 0.9371, 0.03098, 0.928, 0.03709, 0.9231, 0.04329, 0.9176, 0.05278, 0.9158, 0.1724, 0.9158, 0.1724, 0.9167, 0.177, 0.9177, 0.05271, 0.9195, 0.0495, 0.9224, 0.04453, 0.4224, 0.7054, 0.6815, 0.8837, 0.6815, 0.8837, 0.4224, 0.7054, 0.1856, 0.6683, 0.1485, 0.6683, 0.1485, 0.6683, 0.1856, 0.6683, 0.1856, 0.6683, 0.2376, 0.5734, 0.2376, 0.5734, 0.1856, 0.6683, 0.232, 0.03292, 0.2285, 0.03108, 0.2261, 0.02998, 0.2211, 0.02888, 0.2153, 0.02888, 0.2091, 0.03202, 0.2043, 0.03473, 0.201, 0.03675, 0.1969, 0.03932, 0.1949, 0.04061, 0.1949, 0.04061, 0.1969, 0.03932, 0.1996, 0.03765, 0.204, 0.0349, 0.2079, 0.03268, 0.212, 0.03053, 0.2178, 0.02888, 0.2195, 0.02888, 0.223, 0.02888, 0.2282, 0.03094, 0.233, 0.03366, 0.236, 0.03589, 0.2409, 0.0396, 0.2449, 0.04256, 0.249, 0.04715, 0.2531, 0.05515, 0.255, 0.05992, 0.255, 0.06412, 0.2544, 0.05827, 0.2483, 0.04597, 0.2389, 0.03811, 0.2269, 0.03034, 0.2105, 0.03132, 0.2038, 0.03503, 0.199, 0.03804, 0.1902, 0.04549, 0.1856, 0.05182, 0.1823, 0.05734, 0.1793, 0.06462, 0.1766, 0.0734, 0.1724, 0.1683, 0.1708, 0.1609, 0.1691, 0.146, 0.1691, 0.146, 0.17, 0.1535, 0.1714, 0.1635, 0.1741, 0.07921, 0.1766, 0.07343, 0.1807, 0.06023, 0.184, 0.05446, 0.1881, 0.04785, 0.1939, 0.04125, 0.203, 0.03548, 0.2087, 0.03218, 0.2153, 0.02888, 0.2236, 0.02888, 0.231, 0.03218, 0.2475, 0.04455, 0.2517, 0.05198, 0.255, 0.05941, 0.255, 0.06931, 0.255, 0.06462, 0.2531, 0.05515, 0.2511, 0.05101, 0.2495, 0.04812, 0.2449, 0.04256, 0.2413, 0.0399, 0.2373, 0.03686, 0.2349, 0.03506, 0.3111, 0.2178, 0.3089, 0.1675, 0.3086, 0.1609, 0.3086, 0.1609, 0.3713, 0.396, 0.4257, 0.7442, 0.4744, 0.8069, 0.3193, 0.9777, 0.3193, 0.396, 0.3713, 0.396, 0.4224, 0.5536, 0.4224, 0.5536, 0.4711, 0.3391, 0.4711, 0.3391, 0.571, 0.6048, 0.571, 0.6048, 0.5668, 0.2244, 0.5421, 0.2244, 0.5421, 0.2244, 0.5677, 0.03548, 0.6246, 0.03548, 0.6477, 0.1741, 0.6477, 0.1741, 0.5784, 0.2244, 0.5784, 0.2244, 0.6023, 0.03548, 0.6023, 0.03548, 0.6246, 0.03548, 0.6295, 0.396, 0.6815, 0.396, 0.6815, 0.396, 0.6287, 0.7937, 0.7409, 0.02888, 0.7409, 0.02888, 0.7162, 0.2244, 0.7162, 0.2244, 0.6617, 0.2244, 0.6617, 0.2244, 0.683, 0.1889, 0.683, 0.1889, 0.821, 0.1741, 0.821, 0.1741, 0.7591, 0.2244, 0.7591, 0.2244, 0.821, 0.1741, 0.821, 0.1741, 0.7847, 0.2244, 0.7847, 0.2244, 0.8177, 0.2244, 0.8177, 0.2244, 0.7847, 0.2244, 0.7847, 0.2244, 0.8144, 0.5734, 0.8144, 0.5734, 0.7657, 0.8317, 0.7657, 0.8317, 0.8144, 0.5734, 0.8144, 0.5734, 0.8548, 0.6683, 0.8548, 0.6683, 0.7475, 0.4909, 0.6988, 0.9208, 0.6988, 0.4909, 0.7475, 0.4909, 0.5281, 0.1741, 0.5281, 0.1741, 0.4686, 0.2244, 0.4686, 0.2244, 0.4909, 0.03548, 0.4909, 0.03548, 0.5248, 0.1048, 0.5248, 0.1048, 0.4909, 0.03548, 0.4909, 0.03548, 0.33, 0.04125, 0.3267, 0.03997, 0.3234, 0.03869, 0.3193, 0.03708, 0.3157, 0.03568, 0.3097, 0.05278, 0.3097, 0.05278, 0.3075, 0.05993, 0.3043, 0.07008, 0.2913, 0.03548, 0.2913, 0.03548, 0.3008, 0.08089, 0.3063, 0.06359, 0.3084, 0.0571, 0.3097, 0.05278, 0.3104, 0.05061, 0.269, 0.2244, 0.269, 0.2244, 0.2913, 0.03548, 0.2913, 0.03548, 0.3152, 0.03548, 0.3449, 0.04703, 0.3172, 0.03625, 0.3262, 0.03977, 0.3321, 0.04205, 0.3336, 0.04263, 0.335, 0.04318, 0.335, 0.04318, 0.335, 0.04318, 0.3342, 0.04286, 0.2525, 0.9208, 0.3045, 0.4909, 0.3036, 0.9208, 0.2525, 0.9208, 0.1543, 0.03548, 0.1295, 0.2244, 0.1287, 0.03548, 0.1543, 0.03548, 0.01568, 0.2302, 0.01568, 0.2302, 0.03932, 0.1743, 0.03932, 0.1743, 0.06106, 0.1229, 0.08432, 0.1789, 0.08432, 0.1789, 0.1056, 0.2302, 0.1056, 0.2302, 0.06106, 0.1229, 0.9299, 0.03565, 0.9318, 0.03422, 0.9365, 0.03115, 0.9414, 0.02991, 0.948, 0.02888, 0.9521, 0.02939, 0.9538, 0.02989, 0.9554, 0.0304, 0.9571, 0.03091, 0.9554, 0.0304, 0.9505, 0.02888, 0.9464, 0.02888, 0.9414, 0.02991, 0.9318, 0.03425, 0.9117, 0.06683, 0.9136, 0.06888, 0.9167, 0.05446, 0.9257, 0.03878, 0.9356, 0.03135, 0.9455, 0.02888, 0.9505, 0.02888, 0.9612, 0.03218, 0.9711, 0.03795, 0.9744, 0.04455, 0.9777, 0.05116, 0.981, 0.06023, 0.9843, 0.07096, 0.9843, 0.09158, 0.9843, 0.08133, 0.9827, 0.06559, 0.9802, 0.05796, 0.9769, 0.0495, 0.9739, 0.04347, 0.9622, 0.03276, 0.9488, 0.02888, 0.9447, 0.02908, 0.9457, 0.02888, 0.9502, 0.02888, 0.9552, 0.03034, 0.9587, 0.03142, 0.9642, 0.03393, 0.981, 0.06023, 0.981, 0.06023, 0.9786, 0.05362, 0.9733, 0.04239, 0.9692, 0.03684, 0.9615, 0.03236, 0.9506, 0.02892, 0.9371, 0.03098, 0.928, 0.03709, 0.9231, 0.04329, 0.9176, 0.05278, 0.9158, 0.1724, 0.9158, 0.1724, 0.9167, 0.177, 0.9177, 0.05271, 0.9195, 0.0495, 0.9224, 0.04453, 0.928, 0.03709, 0.0, 0.0, 0.0, 0.0, 0.0, 0.0, 0.0, 0.0, 0.0, 0.0, 0.0, 0.0, 0.0, 0.0, 0.0, 0.0, 0.0, 0.0, 0.0, 0.0, 0.0, 0.0, 0.0, 0.0, 0.0, 0.0, 0.0, 0.0, 0.0, 0.0, 0.0, 0.0, 0.0, 0.0, 0.0, 0.0, 0.0, 0.0, 0.0, 0.0, 0.0, 0.0, 0.0, 0.0, 0.0, 0.0, 0.0, 0.0, 0.0, 0.0, 0.0, 0.0, 0.0, 0.0, 0.0, 0.0, 0.0, 0.0, 0.0, 0.0, 0.0, 0.0, 0.0, 0.0, 0.0, 0.0, 0.0, 0.0, 0.0, 0.0, 0.0, 0.0, 0.0, 0.0, 0.0, 0.0, 0.0, 0.0, 0.0, 0.0, 0.0, 0.0, 0.0, 0.0, 0.0, 0.0, 0.0, 0.0, 0.0, 0.0, 0.0, 0.0, 0.0, 0.0, 0.0, 0.0, 0.0, 0.0, 0.0, 0.0, 0.0, 0.0, 0.0, 0.0, 0.0, 0.0, 0.0, 0.0, 0.0, 0.0, 0.0, 0.0, 0.0, 0.0, 0.0, 0.0, 0.0, 0.0, 0.0, 0.0, 0.0, 0.0, 0.0, 0.0, 0.0, 0.0, 0.0, 0.0, 0.0, 0.0, 0.0, 0.0, 0.0, 0.0, 0.0, 0.0, 0.0, 0.0, 0.0, 0.0, 0.0, 0.0, 0.0, 0.0, 0.0, 0.0, 0.0, 0.0, 0.981, 0.1889, 0.981, 0.1889, 0.9637, 0.1683, 0.9637, 0.1683, 0.9728, 0.2178, 0.9728, 0.2178, 0.9769, 0.2112, 0.9769, 0.2112, 0.962, 0.1485, 0.962, 0.1485, 0.9736, 0.1353, 0.9736, 0.1353, 0.9587, 0.2244, 0.9678, 0.2219, 0.9678, 0.2219, 0.9587, 0.2244, 0.9637, 0.1683, 0.9637, 0.1683, 0.9587, 0.17, 0.9587, 0.17, 0.9538, 0.09818, 0.9538, 0.09818, 0.9521, 0.1007, 0.9521, 0.1007, 0.9571, 0.09241, 0.9571, 0.09241, 0.9554, 0.09571, 0.9554, 0.09571, 0.9554, 0.08168, 0.9554, 0.08168, 0.9571, 0.09241, 0.9571, 0.09241, 0.9505, 0.07838, 0.9554, 0.08168, 0.9554, 0.08168, 0.9505, 0.07838, 0.9307, 0.2178, 0.9389, 0.2244, 0.9389, 0.2244, 0.9307, 0.2178, 0.9389, 0.2244, 0.9587, 0.2244, 0.9587, 0.2244, 0.9389, 0.2244, 0.9365, 0.1172, 0.9365, 0.1172, 0.9323, 0.1221, 0.9323, 0.1221, 0.9323, 0.1221, 0.9307, 0.1238, 0.9307, 0.1238, 0.9323, 0.1221, 0.9414, 0.1114, 0.9414, 0.1114, 0.9365, 0.1172, 0.9365, 0.1172, 0.929, 0.2162, 0.9307, 0.2178, 0.9307, 0.2178, 0.929, 0.2162, 0.9208, 0.1988, 0.9208, 0.1988, 0.9241, 0.2112, 0.9241, 0.2112, 0.9241, 0.2112, 0.929, 0.2162, 0.929, 0.2162, 0.9241, 0.2112, 0.929, 0.1262, 0.929, 0.1262, 0.9233, 0.1361, 0.9233, 0.1361, 0.9307, 0.1238, 0.9307, 0.1238, 0.929, 0.1262, 0.929, 0.1262, 0.9158, 0.1691, 0.9158, 0.1691, 0.9158, 0.1724, 0.9158, 0.1724, 0.9191, 0.1518, 0.9191, 0.1518, 0.9175, 0.1617, 0.9175, 0.1617, 0.92, 0.1427, 0.92, 0.1427, 0.9191, 0.1518, 0.9191, 0.1518, 0.9257, 0.03878, 0.9257, 0.03878, 0.9167, 0.05446, 0.9167, 0.05446, 0.9167, 0.05446, 0.9167, 0.05446, 0.9134, 0.06023, 0.9134, 0.06023, 0.9134, 0.06023, 0.9134, 0.06023, 0.9117, 0.06683, 0.9117, 0.06683, 0.9175, 0.1617, 0.9175, 0.1617, 0.9158, 0.1691, 0.9158, 0.1691, 0.9158, 0.1724, 0.9158, 0.1724, 0.9208, 0.1988, 0.9208, 0.1988, 0.9356, 0.03135, 0.9257, 0.03878, 0.9257, 0.03878, 0.9356, 0.03135, 0.9117, 0.06683, 0.9117, 0.06683, 0.9348, 0.09241, 0.9348, 0.09241, 0.9233, 0.1361, 0.9233, 0.1361, 0.92, 0.1427, 0.92, 0.1427, 0.9348, 0.09241, 0.9414, 0.08168, 0.9414, 0.08168, 0.9348, 0.09241, 0.9414, 0.08168, 0.9464, 0.07838, 0.9464, 0.07838, 0.9414, 0.08168, 0.9521, 0.1007, 0.948, 0.1048, 0.948, 0.1048, 0.9521, 0.1007, 0.948, 0.1048, 0.9414, 0.1114, 0.9414, 0.1114, 0.948, 0.1048, 0.9447, 0.1716, 0.9447, 0.1716, 0.9488, 0.1609, 0.9488, 0.1609, 0.948, 0.1782, 0.948, 0.1782, 0.9447, 0.1716, 0.9447, 0.1716, 0.9497, 0.1807, 0.948, 0.1782, 0.948, 0.1782, 0.9497, 0.1807, 0.9554, 0.09571, 0.9554, 0.09571, 0.9538, 0.09818, 0.9538, 0.09818, 0.9488, 0.1609, 0.962, 0.1485, 0.962, 0.1485, 0.9488, 0.1609, 0.9587, 0.17, 0.9587, 0.17, 0.9521, 0.1807, 0.9521, 0.1807, 0.9521, 0.1807, 0.9497, 0.1807, 0.9497, 0.1807, 0.9521, 0.1807, 0.9711, 0.03795, 0.9612, 0.03218, 0.9612, 0.03218, 0.9711, 0.03795, 0.9612, 0.03218, 0.9505, 0.02888, 0.9505, 0.02888, 0.9612, 0.03218, 0.9678, 0.2219, 0.9678, 0.2219, 0.9728, 0.2178, 0.9728, 0.2178, 0.9777, 0.05116, 0.9777, 0.05116, 0.9744, 0.04455, 0.9744, 0.04455, 0.9744, 0.04455, 0.9744, 0.04455, 0.9711, 0.03795, 0.9711, 0.03795, 0.9769, 0.1295, 0.9769, 0.1295, 0.9802, 0.1229, 0.9802, 0.1229, 0.9736, 0.1353, 0.9736, 0.1353, 0.9769, 0.1295, 0.9769, 0.1295, 0.9769, 0.2112, 0.9769, 0.2112, 0.981, 0.1922, 0.981, 0.1922, 0.981, 0.06023, 0.981, 0.06023, 0.9777, 0.05116, 0.9777, 0.05116, 0.9843, 0.07096, 0.9843, 0.07096, 0.981, 0.06023, 0.981, 0.06023, 0.9843, 0.09158, 0.9843, 0.09158, 0.9843, 0.07096, 0.9843, 0.07096, 0.9843, 0.1097, 0.9843, 0.1097, 0.9843, 0.09158, 0.9843, 0.09158, 0.9827, 0.1163, 0.9827, 0.1163, 0.9843, 0.1097, 0.9843, 0.1097, 0.9802, 0.1229, 0.9802, 0.1229, 0.9827, 0.1163, 0.9827, 0.1163, 0.981, 0.1922, 0.981, 0.1922, 0.981, 0.1889, 0.981, 0.1889, 0.9464, 0.07838, 0.9505, 0.07838, 0.9505, 0.07838, 0.9464, 0.07838, 0.9505, 0.02888, 0.9455, 0.02888, 0.9455, 0.02888, 0.9505, 0.02888, 0.9455, 0.02888, 0.9356, 0.03135, 0.9356, 0.03135, 0.9455, 0.02888, 0.3086, 0.1609, 0.3086, 0.1609, 0.3086, 0.1617, 0.3086, 0.1617, 0.2376, 0.8317, 0.2376, 0.8317, 0.2376, 0.5734, 0.2376, 0.5734, 0.2376, 0.6802, 0.198, 0.2178, 0.2021, 0.2228, 0.2021, 0.2228, 0.198, 0.2178, 0.3086, 0.1617, 0.3086, 0.1617, 0.3069, 0.1683, 0.3069, 0.1683, 0.08911, 0.03548, 0.08911, 0.03548, 0.08911, 0.09241, 0.08911, 0.09241, 0.1485, 0.6683, 0.1485, 0.6683, 0.1485, 0.7434, 0.1485, 0.7434, 0.2376, 0.2211, 0.2376, 0.2211, 0.2459, 0.2112, 0.2459, 0.2112, 0.2475, 0.09158, 0.2475, 0.09158, 0.2508, 0.08498, 0.2508, 0.08498, 0.5248, 0.1543, 0.5248, 0.1543, 0.5248, 0.1048, 0.5248, 0.1048, 0.1766, 0.07343, 0.1766, 0.07343, 0.1741, 0.07921, 0.1741, 0.07921, 0.1856, 0.8317, 0.2376, 0.8317, 0.2376, 0.8317, 0.1856, 0.8317, 0.2351, 0.1642, 0.2351, 0.1642, 0.2327, 0.1683, 0.2327, 0.1683, 0.2525, 0.9208, 0.2525, 0.9208, 0.3036, 0.9208, 0.3036, 0.9208, 0.3111, 0.2178, 0.3193, 0.2178, 0.3193, 0.2178, 0.3111, 0.2178, 0.3193, 0.2178, 0.3193, 0.2178, 0.3234, 0.2112, 0.3234, 0.2112, 0.3713, 0.396, 0.3193, 0.396, 0.3193, 0.396, 0.3713, 0.396, 0.6815, 0.396, 0.6295, 0.396, 0.6295, 0.396, 0.6815, 0.396, 0.6988, 0.9208, 0.6988, 0.9208, 0.7475, 0.9208, 0.7475, 0.9208, 0.7657, 0.8317, 0.7657, 0.8317, 0.8144, 0.8317, 0.8144, 0.8317, 0.8548, 0.7434, 0.8548, 0.7434, 0.8548, 0.6683, 0.8548, 0.6683, 0.8548, 0.6683, 0.8144, 0.6683, 0.8144, 0.6683, 0.8548, 0.6683, 0.7657, 0.7249, 0.7657, 0.5734, 0.7657, 0.5734, 0.7657, 0.8317, 0.7657, 0.8317, 0.7591, 0.03548, 0.7591, 0.03548, 0.7591, 0.2244, 0.7591, 0.2244, 0.7591, 0.2244, 0.7591, 0.2244, 0.821, 0.2244, 0.821, 0.2244, 0.7475, 0.9208, 0.7475, 0.9208, 0.7475, 0.4909, 0.7475, 0.4909, 0.7475, 0.6687, 0.7409, 0.2244, 0.7409, 0.2244, 0.7409, 0.02888, 0.7409, 0.02888, 0.7162, 0.2244, 0.7162, 0.2244, 0.7409, 0.2244, 0.7409, 0.2244, 0.6848, 0.1172, 0.6848, 0.1172, 0.6848, 0.03548, 0.6848, 0.03548, 0.6617, 0.03548, 0.6617, 0.03548, 0.6617, 0.2244, 0.6617, 0.2244, 0.6295, 0.396, 0.6295, 0.396, 0.6287, 0.7937, 0.6287, 0.7937, 0.6023, 0.03548, 0.6023, 0.03548, 0.6023, 0.1741, 0.6023, 0.1741, 0.5784, 0.2244, 0.6477, 0.2244, 0.6477, 0.2244, 0.5784, 0.2244, 0.571, 0.7178, 0.571, 0.7178, 0.571, 0.6048, 0.571, 0.6048, 0.571, 0.6048, 0.4711, 0.4967, 0.4711, 0.4967, 0.571, 0.6048, 0.5421, 0.2244, 0.5421, 0.2244, 0.5668, 0.2244, 0.5668, 0.2244, 0.5314, 0.2244, 0.5314, 0.2244, 0.5281, 0.1741, 0.5281, 0.1741, 0.4686, 0.03548, 0.4686, 0.03548, 0.4686, 0.2244, 0.4686, 0.2244, 0.4686, 0.2244, 0.4686, 0.2244, 0.5314, 0.2244, 0.5314, 0.2244, 0.4224, 0.5924, 0.4224, 0.5924, 0.4224, 0.7054, 0.4224, 0.7054, 0.4224, 0.3837, 0.4224, 0.3837, 0.4224, 0.5536, 0.4224, 0.5536, 0.3713, 0.8078, 0.3713, 0.8078, 0.3713, 0.396, 0.3713, 0.396, 0.335, 0.1741, 0.335, 0.1741, 0.335, 0.1601, 0.335, 0.1601, 0.335, 0.1601, 0.335, 0.1601, 0.335, 0.1419, 0.335, 0.1419, 0.335, 0.1419, 0.335, 0.1419, 0.3342, 0.132, 0.3342, 0.132, 0.321, 0.1114, 0.321, 0.1114, 0.3449, 0.04703, 0.3449, 0.04703, 0.3086, 0.1559, 0.3086, 0.1559, 0.3086, 0.1609, 0.3086, 0.1609, 0.3069, 0.1485, 0.3069, 0.1485, 0.3086, 0.1559, 0.3086, 0.1559, 0.2913, 0.1419, 0.2913, 0.1419, 0.302, 0.1419, 0.302, 0.1419, 0.3152, 0.03548, 0.3152, 0.03548, 0.2954, 0.09818, 0.2954, 0.09818, 0.269, 0.03548, 0.269, 0.03548, 0.269, 0.2244, 0.269, 0.2244, 0.269, 0.2244, 0.269, 0.2244, 0.3094, 0.2244, 0.3094, 0.2244, 0.2525, 0.743, 0.2525, 0.4909, 0.2525, 0.4909, 0.2525, 0.9208, 0.2525, 0.9208, 0.2508, 0.08498, 0.2508, 0.08498, 0.2517, 0.08416, 0.2517, 0.08416, 0.2517, 0.05198, 0.2517, 0.05198, 0.2475, 0.04455, 0.2475, 0.04455, 0.2459, 0.2112, 0.2459, 0.2112, 0.255, 0.1988, 0.255, 0.1988, 0.2426, 0.1617, 0.2393, 0.1617, 0.2393, 0.1617, 0.2426, 0.1617, 0.2475, 0.165, 0.2426, 0.1617, 0.2426, 0.1617, 0.2475, 0.165, 0.2376, 0.09736, 0.2426, 0.09736, 0.2426, 0.09736, 0.2376, 0.09736, 0.2426, 0.09736, 0.2426, 0.09736, 0.2475, 0.09158, 0.2475, 0.09158, 0.2475, 0.04455, 0.231, 0.03218, 0.231, 0.03218, 0.2475, 0.04455, 0.2318, 0.09076, 0.2318, 0.09076, 0.2327, 0.09158, 0.2327, 0.09158, 0.2351, 0.09406, 0.2376, 0.09736, 0.2376, 0.09736, 0.2351, 0.09406, 0.231, 0.03218, 0.2236, 0.02888, 0.2236, 0.02888, 0.231, 0.03218, 0.2269, 0.2244, 0.2376, 0.2211, 0.2376, 0.2211, 0.2269, 0.2244, 0.2096, 0.2244, 0.2269, 0.2244, 0.2269, 0.2244, 0.2096, 0.2244, 0.2071, 0.1683, 0.2071, 0.1683, 0.2038, 0.1617, 0.2038, 0.1617, 0.2038, 0.1617, 0.2038, 0.1617, 0.1997, 0.1551, 0.1997, 0.1551, 0.1997, 0.1551, 0.1997, 0.1551, 0.1964, 0.1493, 0.1964, 0.1493, 0.1997, 0.09736, 0.1997, 0.09736, 0.2038, 0.09158, 0.2038, 0.09158, 0.1947, 0.1394, 0.1947, 0.1394, 0.1947, 0.1205, 0.1947, 0.1205, 0.1947, 0.1205, 0.1947, 0.1205, 0.1964, 0.1106, 0.1964, 0.1106, 0.1964, 0.1106, 0.1964, 0.1106, 0.1997, 0.09736, 0.1997, 0.09736, 0.1939, 0.04125, 0.1939, 0.04125, 0.1881, 0.04785, 0.1881, 0.04785, 0.203, 0.03548, 0.1939, 0.04125, 0.1939, 0.04125, 0.203, 0.03548, 0.1881, 0.04785, 0.1881, 0.04785, 0.184, 0.05446, 0.184, 0.05446, 0.1856, 0.6683, 0.1485, 0.6683, 0.1485, 0.6683, 0.1856, 0.6683, 0.1295, 0.2244, 0.1295, 0.2244, 0.1543, 0.2244, 0.1543, 0.2244, 0.04538, 0.08581, 0.04538, 0.08581, 0.04125, 0.03548, 0.04125, 0.03548, 0.4276, 0.7112, 0.4224, 0.7054, 0.4224, 0.7054, 0.6799, 0.9967, 0.6799, 0.9967, 0.6799, 0.9967, 0.6799, 0.9967, 0.6815, 0.8837, 0.6815, 0.8837, 0.6808, 0.9304, 0.04125, 0.03548, 0.01568, 0.03548, 0.01568, 0.03548, 0.04125, 0.03548, 0.01568, 0.03548, 0.01568, 0.03548, 0.01568, 0.2302, 0.01568, 0.2302, 0.3449, 0.04703, 0.3152, 0.03548, 0.3152, 0.03548, 0.3449, 0.04703, 0.06766, 0.03548, 0.06766, 0.03548, 0.04538, 0.08581, 0.04538, 0.08581, 0.1056, 0.2302, 0.1056, 0.2302, 0.1114, 0.03548, 0.1114, 0.03548, 0.1114, 0.03548, 0.08911, 0.03548, 0.08911, 0.03548, 0.1114, 0.03548, 0.08911, 0.09241, 0.08911, 0.09241, 0.06766, 0.03548, 0.06766, 0.03548, 0.01568, 0.2302, 0.01568, 0.2302, 0.06106, 0.1229, 0.06106, 0.1229, 0.1543, 0.03548, 0.1287, 0.03548, 0.1287, 0.03548, 0.1543, 0.03548, 0.1287, 0.03548, 0.1287, 0.03548, 0.1295, 0.2244, 0.1295, 0.2244, 0.1543, 0.2244, 0.1543, 0.2244, 0.1543, 0.03548, 0.1543, 0.03548, 0.1543, 0.1136, 0.1485, 0.7434, 0.1856, 0.7434, 0.1856, 0.7434, 0.1485, 0.7434, 0.1741, 0.07921, 0.1741, 0.07921, 0.1724, 0.08746, 0.1724, 0.08746, 0.1724, 0.08746, 0.1724, 0.08746, 0.17, 0.09818, 0.17, 0.09818, 0.1695, 0.1127, 0.17, 0.09818, 0.17, 0.09818, 0.1691, 0.1229, 0.1691, 0.1229, 0.1691, 0.1229, 0.1691, 0.1229, 0.1691, 0.146, 0.1691, 0.146, 0.1691, 0.146, 0.1691, 0.146, 0.1708, 0.1609, 0.1708, 0.1609, 0.1708, 0.1609, 0.1708, 0.1609, 0.1724, 0.1683, 0.1724, 0.1683, 0.1757, 0.1799, 0.1757, 0.1799, 0.179, 0.1898, 0.179, 0.1898, 0.1724, 0.1683, 0.1724, 0.1683, 0.1757, 0.1799, 0.1757, 0.1799, 0.184, 0.05446, 0.184, 0.05446, 0.1807, 0.06023, 0.1807, 0.06023, 0.1807, 0.06023, 0.1807, 0.06023, 0.1766, 0.07343, 0.1766, 0.07343, 0.179, 0.1898, 0.179, 0.1898, 0.1823, 0.1964, 0.1823, 0.1964, 0.1856, 0.203, 0.1856, 0.203, 0.1889, 0.2096, 0.1889, 0.2096, 0.1823, 0.1964, 0.1823, 0.1964, 0.1856, 0.203, 0.1856, 0.203, 0.1856, 0.5734, 0.1856, 0.5734, 0.1856, 0.6683, 0.1856, 0.6683, 0.1856, 0.7434, 0.1856, 0.7434, 0.1856, 0.8317, 0.1856, 0.8317, 0.1964, 0.1493, 0.1964, 0.1493, 0.1947, 0.1394, 0.1947, 0.1394, 0.1889, 0.2096, 0.1889, 0.2096, 0.198, 0.2178, 0.198, 0.2178, 0.2087, 0.03218, 0.203, 0.03548, 0.203, 0.03548, 0.2087, 0.03218, 0.2038, 0.09158, 0.2038, 0.09158, 0.2079, 0.08498, 0.2079, 0.08498, 0.2021, 0.2228, 0.2096, 0.2244, 0.2096, 0.2244, 0.2021, 0.2228, 0.2153, 0.02888, 0.2087, 0.03218, 0.2087, 0.03218, 0.2153, 0.02888, 0.2079, 0.08498, 0.2153, 0.07838, 0.2153, 0.07838, 0.2079, 0.08498, 0.2178, 0.1782, 0.2129, 0.1741, 0.2129, 0.1741, 0.2178, 0.1782, 0.2129, 0.1741, 0.2129, 0.1741, 0.2071, 0.1683, 0.2071, 0.1683, 0.2211, 0.07838, 0.2261, 0.08251, 0.2261, 0.08251, 0.2211, 0.07838, 0.2261, 0.1741, 0.2219, 0.1807, 0.2219, 0.1807, 0.2261, 0.1741, 0.2219, 0.1807, 0.2195, 0.1807, 0.2195, 0.1807, 0.2219, 0.1807, 0.2195, 0.1807, 0.2178, 0.1782, 0.2178, 0.1782, 0.2195, 0.1807, 0.2261, 0.08251, 0.2285, 0.08498, 0.2285, 0.08498, 0.2261, 0.08251, 0.2327, 0.09158, 0.2327, 0.09158, 0.2351, 0.09406, 0.2351, 0.09406, 0.2285, 0.08498, 0.2318, 0.09076, 0.2318, 0.09076, 0.2285, 0.08498, 0.2393, 0.1617, 0.2393, 0.1617, 0.2351, 0.1642, 0.2351, 0.1642, 0.2327, 0.1683, 0.2327, 0.1683, 0.2261, 0.1741, 0.2261, 0.1741, 0.255, 0.05941, 0.255, 0.05941, 0.2517, 0.05198, 0.2517, 0.05198, 0.255, 0.06931, 0.255, 0.06931, 0.255, 0.05941, 0.255, 0.05941, 0.2541, 0.07838, 0.2541, 0.07838, 0.255, 0.06931, 0.255, 0.06931, 0.2517, 0.08416, 0.2517, 0.08416, 0.2541, 0.07838, 0.2541, 0.07838, 0.2517, 0.1757, 0.2517, 0.1757, 0.2475, 0.165, 0.2475, 0.165, 0.255, 0.1856, 0.255, 0.1856, 0.2533, 0.1807, 0.2533, 0.1807, 0.2533, 0.1807, 0.2533, 0.1807, 0.2517, 0.1757, 0.2517, 0.1757, 0.255, 0.1988, 0.255, 0.1988, 0.255, 0.1856, 0.255, 0.1856, 0.3045, 0.4909, 0.2525, 0.4909, 0.2525, 0.4909, 0.3045, 0.4909, 0.2913, 0.03548, 0.269, 0.03548, 0.269, 0.03548, 0.2913, 0.03548, 0.7112, 0.1419, 0.7112, 0.1419, 0.7162, 0.2244, 0.7162, 0.2244, 0.2979, 0.1741, 0.2913, 0.1741, 0.2913, 0.1741, 0.2979, 0.1741, 0.2913, 0.1741, 0.2913, 0.1741, 0.2913, 0.1419, 0.2913, 0.1419, 0.302, 0.1419, 0.302, 0.1419, 0.3069, 0.1485, 0.3069, 0.1485, 0.3069, 0.1683, 0.3069, 0.1683, 0.3045, 0.1741, 0.3045, 0.1741, 0.3045, 0.1741, 0.2979, 0.1741, 0.2979, 0.1741, 0.3045, 0.1741, 0.3036, 0.9208, 0.3036, 0.9208, 0.3045, 0.4909, 0.3045, 0.4909, 0.3038, 0.8585, 0.3094, 0.2244, 0.3111, 0.2178, 0.3111, 0.2178, 0.3094, 0.2244, 0.3276, 0.1163, 0.321, 0.1114, 0.321, 0.1114, 0.3276, 0.1163, 0.2954, 0.09818, 0.2954, 0.09818, 0.2913, 0.03548, 0.2913, 0.03548, 0.3234, 0.2112, 0.3234, 0.2112, 0.3267, 0.2054, 0.3267, 0.2054, 0.3193, 0.396, 0.3193, 0.396, 0.3193, 0.9777, 0.3193, 0.9777, 0.3193, 0.8417, 0.3309, 0.1262, 0.3309, 0.1262, 0.3276, 0.1163, 0.3276, 0.1163, 0.3342, 0.132, 0.3342, 0.132, 0.3309, 0.1262, 0.3309, 0.1262, 0.3342, 0.1865, 0.3342, 0.1865, 0.335, 0.1741, 0.335, 0.1741, 0.33, 0.1988, 0.33, 0.1988, 0.3342, 0.1865, 0.3342, 0.1865, 0.3267, 0.2054, 0.3267, 0.2054, 0.33, 0.1988, 0.33, 0.1988, 0.4257, 0.7442, 0.4257, 0.7442, 0.3713, 0.8078, 0.3713, 0.8078, 0.4909, 0.03548, 0.4686, 0.03548, 0.4686, 0.03548, 0.4909, 0.03548, 0.4711, 0.4967, 0.4711, 0.4967, 0.4711, 0.3391, 0.4711, 0.3391, 0.3193, 0.9777, 0.3193, 0.9777, 0.4744, 0.8069, 0.4744, 0.8069, 0.5248, 0.1048, 0.4909, 0.1048, 0.4909, 0.1048, 0.5248, 0.1048, 0.4909, 0.1048, 0.4909, 0.1048, 0.4909, 0.03548, 0.4909, 0.03548, 0.4909, 0.1543, 0.4909, 0.1543, 0.5248, 0.1543, 0.5248, 0.1543, 0.5281, 0.1741, 0.4909, 0.1741, 0.4909, 0.1741, 0.5281, 0.1741, 0.4909, 0.1741, 0.4909, 0.1741, 0.4909, 0.1543, 0.4909, 0.1543, 0.5677, 0.03548, 0.5421, 0.03548, 0.5421, 0.03548, 0.5677, 0.03548, 0.5421, 0.03548, 0.5421, 0.03548, 0.5421, 0.2244, 0.5421, 0.2244, 0.4955, 0.6345, 0.4224, 0.5536, 0.4224, 0.5536, 0.571, 0.7178, 0.571, 0.7178, 0.5668, 0.2244, 0.5668, 0.2244, 0.5677, 0.03548, 0.5677, 0.03548, 0.6023, 0.1741, 0.5792, 0.1741, 0.5792, 0.1741, 0.6023, 0.1741, 0.5792, 0.1741, 0.5792, 0.1741, 0.5784, 0.2244, 0.5784, 0.2244, 0.6246, 0.03548, 0.6023, 0.03548, 0.6023, 0.03548, 0.6246, 0.03548, 0.6477, 0.1741, 0.6246, 0.1741, 0.6246, 0.1741, 0.6477, 0.1741, 0.6246, 0.1741, 0.6246, 0.1741, 0.6246, 0.03548, 0.6246, 0.03548, 0.6477, 0.2244, 0.6477, 0.2244, 0.6477, 0.1741, 0.6477, 0.1741, 0.6848, 0.03548, 0.6617, 0.03548, 0.6617, 0.03548, 0.6848, 0.03548, 0.6807, 0.8449, 0.6807, 0.8449, 0.6815, 0.396, 0.6815, 0.396, 0.6815, 0.4077, 0.6815, 0.8837, 0.6815, 0.8837, 0.4224, 0.5924, 0.4224, 0.5924, 0.4763, 0.653, 0.7475, 0.4909, 0.6988, 0.4909, 0.6988, 0.4909, 0.7475, 0.4909, 0.6988, 0.4909, 0.6988, 0.4909, 0.6988, 0.9208, 0.6988, 0.9208, 0.7409, 0.02888, 0.7409, 0.02888, 0.6848, 0.1172, 0.6848, 0.1172, 0.6617, 0.2244, 0.6617, 0.2244, 0.7112, 0.1419, 0.7112, 0.1419, 0.821, 0.03548, 0.7591, 0.03548, 0.7591, 0.03548, 0.821, 0.03548, 0.7847, 0.1048, 0.7847, 0.1048, 0.7847, 0.07838, 0.7847, 0.07838, 0.7847, 0.1543, 0.7847, 0.1543, 0.8144, 0.1543, 0.8144, 0.1543, 0.821, 0.1741, 0.7847, 0.1741, 0.7847, 0.1741, 0.821, 0.1741, 0.7847, 0.1741, 0.7847, 0.1741, 0.7847, 0.1543, 0.7847, 0.1543, 0.8144, 0.1048, 0.7847, 0.1048, 0.7847, 0.1048, 0.8144, 0.1048, 0.8144, 0.1543, 0.8144, 0.1543, 0.8144, 0.1048, 0.8144, 0.1048, 0.8144, 0.6683, 0.8144, 0.6683, 0.8144, 0.5734, 0.8144, 0.5734, 0.8144, 0.7434, 0.8144, 0.7434, 0.8548, 0.7434, 0.8548, 0.7434, 0.8144, 0.8317, 0.8144, 0.8317, 0.8144, 0.7434, 0.8144, 0.7434, 0.821, 0.2244, 0.821, 0.2244, 0.821, 0.1741, 0.821, 0.1741, 0.821, 0.07838, 0.821, 0.07838, 0.821, 0.03548, 0.821, 0.03548, 0.821, 0.05322, 0.7847, 0.07838, 0.7847, 0.07838, 0.821, 0.07838, 0.821, 0.07838, 0.8144, 0.5734, 0.7657, 0.5734, 0.7657, 0.5734, 0.8144, 0.5734, 0.6287, 0.7937, 0.6287, 0.7937, 0.6807, 0.8449, 0.6807, 0.8449, 0.4744, 0.8069, 0.4744, 0.8069, 0.4257, 0.7442, 0.4257, 0.7442, 0.4711, 0.3391, 0.4224, 0.3837, 0.4224, 0.3837, 0.4426, 0.3652, 0.4711, 0.3391, 0.2376, 0.5734, 0.1856, 0.5734, 0.1856, 0.5734, 0.2376, 0.5734, 0.2153, 0.07838, 0.2211, 0.07838, 0.2211, 0.07838, 0.2153, 0.07838, 0.2236, 0.02888, 0.2153, 0.02888, 0.2153, 0.02888, 0.2236, 0.02888, 0.981, 0.1889, 0.981, 0.1889, 0.9637, 0.1683, 0.9637, 0.1683, 0.9728, 0.2178, 0.9728, 0.2178, 0.9769, 0.2112, 0.9769, 0.2112, 0.962, 0.1485, 0.962, 0.1485, 0.9736, 0.1353, 0.9736, 0.1353, 0.9587, 0.2244, 0.9678, 0.2219, 0.9678, 0.2219, 0.9587, 0.2244, 0.9637, 0.1683, 0.9637, 0.1683, 0.9587, 0.17, 0.9587, 0.17, 0.9538, 0.09818, 0.9538, 0.09818, 0.9521, 0.1007, 0.9521, 0.1007, 0.9571, 0.09241, 0.9571, 0.09241, 0.9554, 0.09571, 0.9554, 0.09571, 0.9554, 0.08168, 0.9554, 0.08168, 0.9571, 0.09241, 0.9571, 0.09241, 0.9505, 0.07838, 0.9554, 0.08168, 0.9554, 0.08168, 0.9505, 0.07838, 0.9307, 0.2178, 0.9389, 0.2244, 0.9389, 0.2244, 0.9307, 0.2178, 0.9389, 0.2244, 0.9587, 0.2244, 0.9587, 0.2244, 0.9389, 0.2244, 0.9365, 0.1172, 0.9365, 0.1172, 0.9323, 0.1221, 0.9323, 0.1221, 0.9323, 0.1221, 0.9307, 0.1238, 0.9307, 0.1238, 0.9323, 0.1221, 0.9414, 0.1114, 0.9414, 0.1114, 0.9365, 0.1172, 0.9365, 0.1172, 0.929, 0.2162, 0.9307, 0.2178, 0.9307, 0.2178, 0.929, 0.2162, 0.9208, 0.1988, 0.9208, 0.1988, 0.9241, 0.2112, 0.9241, 0.2112, 0.9241, 0.2112, 0.9241, 0.2112, 0.929, 0.2162, 0.929, 0.2162, 0.929, 0.1262, 0.929, 0.1262, 0.9233, 0.1361, 0.9233, 0.1361, 0.9307, 0.1238, 0.9307, 0.1238, 0.929, 0.1262, 0.929, 0.1262, 0.9158, 0.1691, 0.9158, 0.1691, 0.9158, 0.1724, 0.9158, 0.1724, 0.9191, 0.1518, 0.9191, 0.1518, 0.9175, 0.1617, 0.9175, 0.1617, 0.92, 0.1427, 0.92, 0.1427, 0.9191, 0.1518, 0.9191, 0.1518, 0.9257, 0.03878, 0.9257, 0.03878, 0.9167, 0.05446, 0.9167, 0.05446, 0.9167, 0.05446, 0.9167, 0.05446, 0.9134, 0.06023, 0.9134, 0.06023, 0.9134, 0.06023, 0.9134, 0.06023, 0.9117, 0.06683, 0.9117, 0.06683, 0.9175, 0.1617, 0.9175, 0.1617, 0.9158, 0.1691, 0.9158, 0.1691, 0.9158, 0.1724, 0.9158, 0.1724, 0.9208, 0.1988, 0.9208, 0.1988, 0.9356, 0.03135, 0.9257, 0.03878, 0.9257, 0.03878, 0.9356, 0.03135, 0.9117, 0.06683, 0.9117, 0.06683, 0.9348, 0.09241, 0.9348, 0.09241, 0.9233, 0.1361, 0.9233, 0.1361, 0.92, 0.1427, 0.92, 0.1427, 0.9348, 0.09241, 0.9414, 0.08168, 0.9414, 0.08168, 0.9348, 0.09241, 0.9414, 0.08168, 0.9464, 0.07838, 0.9464, 0.07838, 0.9414, 0.08168, 0.9521, 0.1007, 0.948, 0.1048, 0.948, 0.1048, 0.9521, 0.1007, 0.948, 0.1048, 0.9414, 0.1114, 0.9414, 0.1114, 0.948, 0.1048, 0.9447, 0.1716, 0.9447, 0.1716, 0.9488, 0.1609, 0.9488, 0.1609, 0.948, 0.1782, 0.948, 0.1782, 0.9447, 0.1716, 0.9447, 0.1716, 0.9497, 0.1807, 0.948, 0.1782, 0.948, 0.1782, 0.9497, 0.1807, 0.9554, 0.09571, 0.9554, 0.09571, 0.9538, 0.09818, 0.9538, 0.09818, 0.9488, 0.1609, 0.962, 0.1485, 0.962, 0.1485, 0.9488, 0.1609, 0.9587, 0.17, 0.9587, 0.17, 0.9521, 0.1807, 0.9521, 0.1807, 0.9521, 0.1807, 0.9497, 0.1807, 0.9497, 0.1807, 0.9521, 0.1807, 0.9711, 0.03795, 0.9612, 0.03218, 0.9612, 0.03218, 0.9711, 0.03795, 0.9612, 0.03218, 0.9505, 0.02888, 0.9505, 0.02888, 0.9612, 0.03218, 0.9678, 0.2219, 0.9678, 0.2219, 0.9728, 0.2178, 0.9728, 0.2178, 0.9777, 0.05116, 0.9777, 0.05116, 0.9744, 0.04455, 0.9744, 0.04455, 0.9744, 0.04455, 0.9744, 0.04455, 0.9711, 0.03795, 0.9711, 0.03795, 0.9769, 0.1295, 0.9769, 0.1295, 0.9802, 0.1229, 0.9802, 0.1229, 0.9736, 0.1353, 0.9736, 0.1353, 0.9769, 0.1295, 0.9769, 0.1295, 0.9769, 0.2112, 0.9769, 0.2112, 0.981, 0.1922, 0.981, 0.1922, 0.981, 0.06023, 0.981, 0.06023, 0.9777, 0.05116, 0.9777, 0.05116, 0.9843, 0.07096, 0.9843, 0.07096, 0.981, 0.06023, 0.981, 0.06023, 0.9843, 0.09158, 0.9843, 0.09158, 0.9843, 0.07096, 0.9843, 0.07096, 0.9843, 0.1097, 0.9843, 0.1097, 0.9843, 0.09158, 0.9843, 0.09158, 0.9827, 0.1163, 0.9827, 0.1163, 0.9843, 0.1097, 0.9843, 0.1097, 0.9802, 0.1229, 0.9802, 0.1229, 0.9827, 0.1163, 0.9827, 0.1163, 0.981, 0.1922, 0.981, 0.1922, 0.981, 0.1889, 0.981, 0.1889, 0.9464, 0.07838, 0.9505, 0.07838, 0.9505, 0.07838, 0.9464, 0.07838, 0.9505, 0.02888, 0.9455, 0.02888, 0.9455, 0.02888, 0.9505, 0.02888, 0.9455, 0.02888, 0.9356, 0.03135, 0.9356, 0.03135, 0.9455, 0.02888, 0.0, 0.0, 0.0, 0.0, 0.0, 0.0, 0.0, 0.0, 0.0, 0.0, 0.0, 0.0, 0.0, 0.0, 0.0, 0.0, 0.0, 0.0, 0.0, 0.0, 0.0, 0.0, 0.0, 0.0, 0.0, 0.0, 0.0, 0.0, 0.0, 0.0, 0.0, 0.0, 0.0, 0.0, 0.0, 0.0, 0.0, 0.0, 0.0, 0.0, 0.0, 0.0, 0.0, 0.0, 0.0, 0.0, 0.0, 0.0, 0.0, 0.0, 0.0, 0.0, 0.0, 0.0, 0.0, 0.0, 0.0, 0.0, 0.0, 0.0, 0.0, 0.0, 0.0, 0.0, 0.0, 0.0, 0.0, 0.0, 0.0, 0.0, 0.0, 0.0, 0.0, 0.0, 0.0, 0.0, 0.0, 0.0, 0.0, 0.0, 0.0, 0.0, 0.0, 0.0, 0.0, 0.0, 0.0, 0.0, 0.0, 0.0, 0.0, 0.0, 0.0, 0.0, 0.0, 0.0, 0.0, 0.0, 0.0, 0.0, 0.0, 0.0, 0.0, 0.0, 0.0, 0.0, 0.0, 0.0, 0.0, 0.0, 0.0, 0.0, 0.0, 0.0, 0.0, 0.0, 0.0, 0.0, 0.0, 0.0, 0.0, 0.0, 0.0, 0.0, 0.0, 0.0, 0.0, 0.0, 0.0, 0.0, 0.0, 0.0, 0.0, 0.0, 0.0, 0.0, 0.0, 0.0, 0.0, 0.0, 0.0, 0.0, 0.0, 0.0, 0.0, 0.0, 0.0, 0.0, 0.0, 0.0, 0.0, 0.0, 0.0, 0.0, 0.0, 0.0, 0.0, 0.0, 0.0, 0.0, 0.0, 0.0, 0.0, 0.0, 0.0, 0.0, 0.0, 0.0, 0.0, 0.0, 0.0, 0.0, 0.0, 0.0, 0.0, 0.0, 0.0, 0.0, 0.0, 0.0, 0.0, 0.0, 0.0, 0.0, 0.0, 0.0, 0.0, 0.0, 0.0, 0.0, 0.0, 0.0, 0.0, 0.0, 0.0, 0.0, 0.0, 0.0, 0.0, 0.0, 0.0, 0.0, 0.0, 0.0, 0.0, 0.0, 0.0, 0.0, 0.0, 0.0, 0.0, 0.0, 0.0, 0.0, 0.0, 0.0, 0.0, 0.0, 0.0, 0.0, 0.0, 0.0, 0.0, 0.0, 0.0, 0.0, 0.0, 0.0, 0.0, 0.0, 0.0, 0.0, 0.0, 0.0, 0.0, 0.0, 0.0, 0.0, 0.0, 0.0, 0.0, 0.0, 0.0, 0.0, 0.0, 0.0, 0.0, 0.0, 0.0, 0.0, 0.0, 0.0, 0.0, 0.0, 0.0, 0.0, 0.0, 0.0, 0.0, 0.0, 0.0, 0.0, 0.0, 0.0, 0.0, 0.0, 0.0, 0.0, 0.0, 0.0, 0.0, 0.0, 0.0, 0.0, 0.0, 0.0, 0.0, 0.0, 0.0, 0.0, 0.0, 0.0, 0.0, 0.0, 0.0, 0.0, 0.0, 0.0, 0.0, 0.0, 0.0, 0.0, 0.0, 0.0, 0.0, 0.0, 0.0, 0.0, 0.0, 0.0, 0.0, 0.0, 0.0, 0.0, 0.0, 0.0, 0.0, 0.0, 0.0, 0.0, 0.0, 0.0, 0.0, 0.0, 0.0, 0.0, 0.0, 0.0, 0.0, 0.0, 0.0, 0.0, 0.0, 0.0, 0.0, 0.0, 0.0, 0.0, 0.0, 0.0, 0.0, 0.0, 0.0, 0.0, 0.0, 0.0, 0.0, 0.0, 0.0, 0.0, 0.0, 0.0, 0.0, 0.0, 0.0, 0.0, 0.0, 0.0, 0.0, 0.0, 0.0, 0.0, 0.0, 0.0, 0.0, 0.0, 0.0, 0.0, 0.0, 0.0, 0.0, 0.0, 0.0, 0.0, 0.0, 0.0, 0.0, 0.0, 0.0, 0.0, 0.0, 0.0, 0.0, 0.0, 0.0, 0.0, 0.0, 0.0, 0.0, 0.0, 0.0, 0.0, 0.0, 0.0, 0.0, 0.0, 0.0, 0.0, 0.0, 0.0, 0.0, 0.0, 0.0, 0.0, 0.0, 0.0, 0.0, 0.0, 0.0, 0.0, 0.0, 0.0, 0.0, 0.0, 0.0, 0.0, 0.0, 0.0, 0.0, 0.0, 0.0, 0.0, 0.0, 0.0, 0.0, 0.0, 0.0, 0.0, 0.0, 0.0, 0.0, 0.0, 0.0, 0.0, 0.0, 0.0, 0.0, 0.0, 0.0, 0.0, 0.0, 0.0, 0.0, 0.0, 0.0, 0.0, 0.0, 0.0, 0.0, 0.0, 0.0, 0.0, 0.0, 0.0, 0.0, 0.0, 0.0, 0.0, 0.0, 0.0, 0.0, 0.0, 0.0, 0.0, 0.0, 0.0, 0.0, 0.0, 0.0, 0.0, 0.0, 0.0, 0.0, 0.0, 0.0, 0.0, 0.0, 0.0, 0.0, 0.0, 0.0, 0.0, 0.0, 0.0, 0.0, 0.0, 0.0, 0.0, 0.0, 0.0, 0.0, 0.0, 0.0, 0.0, 0.0, 0.0, 0.0, 0.0, 0.0, 0.0, 0.0, 0.0, 0.0, 0.0, 0.0, 0.0, 0.0, 0.0, 0.0, 0.0, 0.0, 0.0, 0.0, 0.0, 0.0, 0.0, 0.0, 0.0, 0.0, 0.0, 0.0, 0.0, 0.0, 0.0, 0.06106, 0.1229, 0.06106, 0.1229, 0.1056, 0.2302, 0.1056, 0.2302, 0.625, 0.75, 0.375, 0.75, 0.125, 0.75, 0.875, 0.75, 0.375, 0.75, 0.125, 0.75, 0.125, 0.75, 0.375, 0.75, 0.125, 0.75, 0.875, 0.75, 0.125, 0.75, 0.625, 0.75, 0.375, 0.75, 0.625, 0.75, 0.875, 0.75, 0.125, 0.75, 0.875, 0.75, 0.625, 0.75, 0.375, 0.75, 0.375, 0.75])
me_cube_001.update()

# ---- objects
ob_base = bpy.data.objects.new('base', me_cube)
ob_nameplate = bpy.data.objects.new('nameplate', me_cube_001)

# ---- transforms, parenting, visibility, modifiers, constraints
ob_base.location = (0.0, 0.0, 22.5)
ob_base.scale = (44.0, 56.0, 22.5)
ob_base.lock_rotations_4d = False
ob_base.empty_display_type = 'ARROWS'
ob_base.lineart.crease_threshold = 0.0
ob_nameplate.location = (0.0, -106.1, 0.5678)
ob_nameplate.rotation_euler = (-1.571, -0.0, 0.0)
ob_nameplate.scale = (30.23, 1.0, 17.25)

# ---- collection membership
col_collection.objects.link(ob_base)
col_collection.objects.link(ob_nameplate)

# ---- scene / render settings (as saved in the file)
scene.frame_start = 1; scene.frame_end = 250; scene.frame_set(1)
scene.render.engine = 'BLENDER_EEVEE_NEXT'
scene.cycles.sampling_pattern = 'TABULATED_SOBOL'
scene.unit_settings.scale_length = 0.001
bpy.context.view_layer.update()

# ---- added for rendering (the .blend has no active camera and no usable light): camera, sun
cam_auto = bpy.data.cameras.new('AutoCamera')
cam_auto.lens = 50.0
cam_auto.sensor_width = 36.0
cam_auto.clip_end = 4252.14
ob_auto_camera = bpy.data.objects.new('AutoCamera', cam_auto)
scene.collection.objects.link(ob_auto_camera)
ob_auto_camera.location = (242.288, -323.165, 269.829)
ob_auto_camera.rotation_euler = (1.09748, -7.21219e-08, 0.694738)
scene.camera = ob_auto_camera
light_auto_sun = bpy.data.lights.new('AutoSun', 'SUN')
light_auto_sun.energy = 3.0
light_auto_sun.angle = 0.0523599
ob_auto_sun = bpy.data.objects.new('AutoSun', light_auto_sun)
scene.collection.objects.link(ob_auto_sun)
ob_auto_sun.rotation_euler = (0.872665, 0.174533, 0.523599)
bpy.context.view_layer.update()
